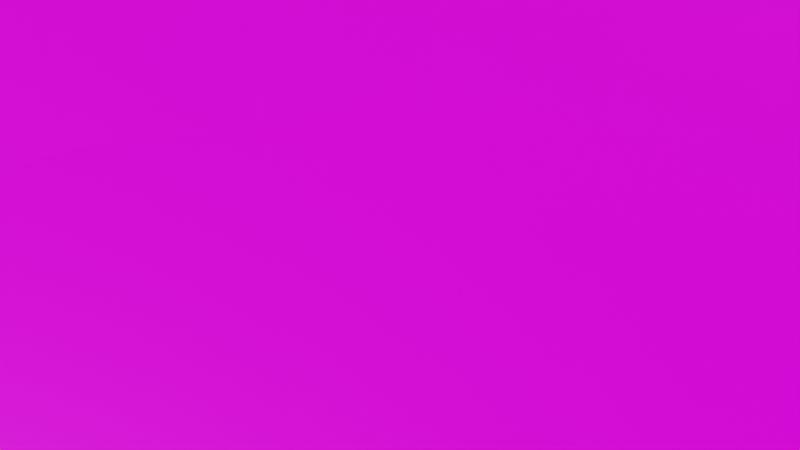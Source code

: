 # Source: BaybladeStadium2.blend  (saved by Blender 2.93.20; exported with 4.5.12 LTS)
import bpy
from mathutils import Matrix  # noqa: F401  (used for matrix-valued properties, if any)

bpy.ops.wm.read_factory_settings(use_empty=True)
scene = bpy.context.scene
scene.name = 'Scene'

# ---- collections
col_collection = bpy.data.collections.new('Collection'); scene.collection.children.link(col_collection)

# ---- images (referenced by path relative to the original .blend; pixels are not part of the script)
import os
ASSET_DIR = os.environ.get("B2B_ASSET_DIR", "")  # directory of the original .blend (textures are referenced by path, not embedded)
HERE = os.path.dirname(os.path.abspath(__file__))  # packed textures are extracted next to this script under _unpacked/

def load_image(name, relpath, width, height, colorspace="sRGB"):
    """Load a texture the original file referenced (path relative to the .blend, or extracted next to this script)."""
    p = next((c for c in (os.path.join(HERE, relpath), os.path.join(ASSET_DIR, relpath)) if relpath and os.path.exists(c)), "")
    if p:
        img = bpy.data.images.load(p, check_existing=True)
        img.name = name
    else:  # same state as the original file: an image datablock whose file is absent (Cycles renders it pink)
        img = bpy.data.images.new(name, width, height)
        img.source = "FILE"
        img.filepath = "//" + (relpath or name)
    img.colorspace_settings.name = colorspace
    return img
img_gwc_basic_steel_basecolor_jpg = load_image('GWC Basic Steel_BaseColor.jpg', 'GWC Basic Steel_BaseColor.jpg', 1024, 1024, 'sRGB')
img_gwc_basic_steel_metalness_jpg = load_image('GWC Basic Steel_Metalness.jpg', 'GWC Basic Steel_Metalness.jpg', 1024, 1024, 'Non-Color')
img_gwc_basic_steel_normal_jpg = load_image('GWC Basic Steel_Normal.jpg', 'GWC Basic Steel_Normal.jpg', 1024, 1024, 'Non-Color')
img_gwc_basic_steel_roughness_jpg = load_image('GWC Basic Steel_Roughness.jpg', 'GWC Basic Steel_Roughness.jpg', 1024, 1024, 'Non-Color')

# ---- materials (node trees are filled in below, after node groups)
mat_steel = bpy.data.materials.new('Steel')

# ---- material node trees
mat_steel.use_nodes = True; mat_steel.node_tree.nodes.clear()
_N = mat_steel.node_tree.nodes; _L = mat_steel.node_tree.links
n0 = _N.new('NodeFrame'); n0.name = 'Frame'; n0.location = (-1130, 432)
n0.label = 'GWC Basic Steel Shader'
n0.width = 1300
n0.label_size = 13
n1 = _N.new('NodeFrame'); n1.name = 'Frame.001'; n1.location = (400, -30)
n1.label = 'GWC Basic Steel Texture Set'
n1.width = 300
n1.label_size = 13
n2 = _N.new('ShaderNodeOutputMaterial'); n2.name = 'Material Output'; n2.location = (300, 300)
n3 = _N.new('ShaderNodeUVMap'); n3.name = 'UV Map'; n3.location = (30, -65)
n4 = _N.new('ShaderNodeMapping'); n4.name = 'Mapping'; n4.location = (230, -65)
n4.hide = True
n4.vector_type = 'TEXTURE'
n5 = _N.new('ShaderNodeNormalMap'); n5.name = 'Normal Map'; n5.location = (830, -65)
n6 = _N.new('ShaderNodeBsdfPrincipled'); n6.name = 'Principled BSDF'; n6.location = (1030, -65)
n6.distribution = 'GGX'
n6.subsurface_method = 'BURLEY'
n6.inputs[3].default_value = 1.45
n6.inputs[27].default_value = (0.0, 0.0, 0.0, 1.0)
n6.inputs[28].default_value = 1.0
n7 = _N.new('ShaderNodeValToRGB'); n7.name = 'ColorRamp'; n7.location = (672, -328)
n7.label = 'Roughness control'
n7.hide = True
while len(n7.color_ramp.elements) > 1: n7.color_ramp.elements.remove(n7.color_ramp.elements[-1])
n7.color_ramp.elements[0].position = 0.0; n7.color_ramp.elements[0].color = (0.0, 0.0, 0.0, 1.0)
_e = n7.color_ramp.elements.new(1.0); _e.color = (1.0, 1.0, 1.0, 1.0)
n8 = _N.new('ShaderNodeTexImage'); n8.name = 'Image Texture'; n8.location = (30, -35)
n8.label = 'BaseColor'
n8.hide = True
n8.image = img_gwc_basic_steel_basecolor_jpg
n8.projection_blend = 0.5
n9 = _N.new('ShaderNodeTexImage'); n9.name = 'Image Texture.001'; n9.location = (30, -71)
n9.label = 'Metalness'
n9.hide = True
n9.image = img_gwc_basic_steel_metalness_jpg
n9.projection_blend = 0.5
n10 = _N.new('ShaderNodeTexImage'); n10.name = 'Image Texture.002'; n10.location = (30, -107)
n10.label = 'Normal'
n10.hide = True
n10.image = img_gwc_basic_steel_normal_jpg
n10.projection_blend = 0.5
n11 = _N.new('ShaderNodeTexImage'); n11.name = 'Image Texture.003'; n11.location = (30, -143)
n11.label = 'Roughness'
n11.hide = True
n11.image = img_gwc_basic_steel_roughness_jpg
n11.projection_blend = 0.5
n1.parent = n0
n3.parent = n0
n4.parent = n0
n5.parent = n0
n6.parent = n0
n7.parent = n0
n8.parent = n1
n9.parent = n1
n10.parent = n1
n11.parent = n1
_L.new(n4.outputs[0], n8.inputs[0])
_L.new(n4.outputs[0], n9.inputs[0])
_L.new(n4.outputs[0], n10.inputs[0])
_L.new(n10.outputs[0], n5.inputs[1])
_L.new(n3.outputs[0], n4.inputs[0])
_L.new(n4.outputs[0], n11.inputs[0])
_L.new(n11.outputs[0], n7.inputs[0])
_L.new(n8.outputs[0], n6.inputs[0])
_L.new(n8.outputs[1], n6.inputs[4])
_L.new(n5.outputs[0], n6.inputs[5])
_L.new(n7.outputs[0], n6.inputs[2])
_L.new(n6.outputs[0], n2.inputs[0])
_L.new(n9.outputs[0], n6.inputs[1])
n2.is_active_output = True

# ---- world
world_world = bpy.data.worlds.new('World'); scene.world = world_world
world_world.use_nodes = True; world_world.node_tree.nodes.clear()
_N = world_world.node_tree.nodes; _L = world_world.node_tree.links
n0 = _N.new('ShaderNodeOutputWorld'); n0.name = 'World Output'; n0.location = (300, 300)
n1 = _N.new('ShaderNodeBackground'); n1.name = 'Background'; n1.location = (10, 300)
n1.inputs[0].default_value = (0.05088, 0.05088, 0.05088, 1.0)
_L.new(n1.outputs[0], n0.inputs[0])
n0.is_active_output = True
world_world.color = (0.05088, 0.05088, 0.05088)
world_world.use_sun_shadow = False
world_world.sun_shadow_jitter_overblur = 0.0

# ---- cameras
cam_camera_001 = bpy.data.cameras.new('Camera.001')

# ---- lights
light_point = bpy.data.lights.new('Point', 'POINT')
light_point.transmission_factor = 0.0
light_point.energy = 178.5
light_point.shadow_soft_size = 0.25
light_point.shadow_maximum_resolution = 0.006
light_point.use_absolute_resolution = True

# ---- meshes
me_sphere = bpy.data.meshes.new('Sphere')
me_sphere.from_pydata([(-2.881e-09, 1.003, 0.1951), (0.0, 0.8315, -0.5556), (0.0, 0.7071, -0.7071), (0.0, 0.5556, -0.8315), (0.1957, 0.984, 0.1951), (0.1951, 0.9808, -4.371e-08), (0.1913, 0.9619, -0.1951), (0.1802, 0.9061, -0.3827), (0.1622, 0.8155, -0.5556), (0.1379, 0.6935, -0.7071), (0.1084, 0.5449, -0.8315), (0.07466, 0.3753, -0.9239), (0.03806, 0.1913, -0.9808), (0.3839, 0.9269, 0.1951), (0.3827, 0.9239, -4.371e-08), (0.3753, 0.9061, -0.1951), (0.3536, 0.8536, -0.3827), (0.3182, 0.7682, -0.5556), (0.2706, 0.6533, -0.7071), (0.2126, 0.5133, -0.8315), (0.1464, 0.3536, -0.9239), (0.07466, 0.1802, -0.9808), (0.5574, 0.8342, 0.1951), (0.5556, 0.8315, -4.371e-08), (0.5449, 0.8155, -0.1951), (0.5133, 0.7682, -0.3827), (0.4619, 0.6913, -0.5556), (0.3928, 0.5879, -0.7071), (0.3087, 0.4619, -0.8315), (0.2126, 0.3182, -0.9239), (0.1084, 0.1622, -0.9808), (0.7094, 0.7094, 0.1951), (0.7071, 0.7071, -4.371e-08), (0.6935, 0.6935, -0.1951), (0.6533, 0.6533, -0.3827), (0.5879, 0.5879, -0.5556), (0.5, 0.5, -0.7071), (0.3928, 0.3928, -0.8315), (0.2706, 0.2706, -0.9239), (0.1379, 0.1379, -0.9808), (0.8342, 0.5574, 0.1951), (0.8315, 0.5556, -4.371e-08), (0.8155, 0.5449, -0.1951), (0.7682, 0.5133, -0.3827), (0.6913, 0.4619, -0.5556), (0.5879, 0.3928, -0.7071), (0.4619, 0.3087, -0.8315), (0.3182, 0.2126, -0.9239), (0.1622, 0.1084, -0.9808), (0.9269, 0.3839, 0.1951), (0.9239, 0.3827, -4.371e-08), (0.9061, 0.3753, -0.1951), (0.8536, 0.3536, -0.3827), (0.7682, 0.3182, -0.5556), (0.6533, 0.2706, -0.7071), (0.5133, 0.2126, -0.8315), (0.3536, 0.1464, -0.9239), (0.1802, 0.07466, -0.9808), (0.984, 0.1957, 0.1951), (0.9808, 0.1951, -4.371e-08), (0.9619, 0.1913, -0.1951), (0.9061, 0.1802, -0.3827), (0.8155, 0.1622, -0.5556), (0.6935, 0.1379, -0.7071), (0.5449, 0.1084, -0.8315), (0.3753, 0.07466, -0.9239), (0.1913, 0.03806, -0.9808), (1.003, -9.352e-08, 0.1951), (1.0, -1.656e-07, -4.371e-08), (0.9808, -9.109e-08, -0.1951), (0.9239, -1.507e-07, -0.3827), (0.8315, -1.06e-07, -0.5556), (0.7071, -4.638e-08, -0.7071), (0.5556, -1.134e-07, -0.8315), (0.3827, -9.854e-08, -0.9239), (0.1951, -7.619e-08, -0.9808), (0.984, -0.1957, 0.1951), (0.9808, -0.1951, -4.371e-08), (0.9619, -0.1913, -0.1951), (0.9061, -0.1802, -0.3827), (0.8155, -0.1622, -0.5556), (0.6935, -0.1379, -0.7071), (0.5449, -0.1084, -0.8315), (0.3753, -0.07466, -0.9239), (0.1913, -0.03806, -0.9808), (0.9269, -0.3839, 0.1951), (0.9239, -0.3827, -4.371e-08), (0.9061, -0.3753, -0.1951), (0.8536, -0.3536, -0.3827), (0.7682, -0.3182, -0.5556), (0.6533, -0.2706, -0.7071), (0.5133, -0.2126, -0.8315), (0.3536, -0.1464, -0.9239), (0.1802, -0.07466, -0.9808), (0.8342, -0.5574, 0.1951), (0.8315, -0.5556, -4.371e-08), (0.8155, -0.5449, -0.1951), (0.7682, -0.5133, -0.3827), (0.6913, -0.4619, -0.5556), (0.5879, -0.3928, -0.7071), (0.4619, -0.3087, -0.8315), (0.3182, -0.2126, -0.9239), (0.1622, -0.1084, -0.9808), (0.7094, -0.7094, 0.1951), (0.7071, -0.7071, -4.371e-08), (0.6935, -0.6935, -0.1951), (0.6533, -0.6533, -0.3827), (0.5879, -0.5879, -0.5556), (0.5, -0.5, -0.7071), (0.3928, -0.3928, -0.8315), (0.2706, -0.2706, -0.9239), (0.1379, -0.1379, -0.9808), (0.5574, -0.8342, 0.1951), (0.5556, -0.8315, -4.371e-08), (0.5449, -0.8155, -0.1951), (0.5133, -0.7682, -0.3827), (0.4619, -0.6913, -0.5556), (0.3928, -0.5879, -0.7071), (0.3087, -0.4619, -0.8315), (0.2126, -0.3182, -0.9239), (0.1084, -0.1622, -0.9808), (0.3839, -0.9269, 0.1951), (0.3827, -0.9239, -4.371e-08), (0.3753, -0.9061, -0.1951), (0.3536, -0.8536, -0.3827), (0.3182, -0.7682, -0.5556), (0.2706, -0.6533, -0.7071), (0.2126, -0.5133, -0.8315), (0.1464, -0.3536, -0.9239), (0.07466, -0.1802, -0.9808), (0.1957, -0.984, 0.1951), (0.1951, -0.9808, -4.371e-08), (0.1913, -0.9619, -0.1951), (0.1802, -0.9061, -0.3827), (0.1622, -0.8155, -0.5556), (0.1379, -0.6935, -0.7071), (0.1084, -0.5449, -0.8315), (0.07466, -0.3753, -0.9239), (0.03806, -0.1913, -0.9808), (-7.689e-08, -1.003, 0.1951), (-2.661e-07, -1.0, -4.371e-08), (-7.235e-08, -0.9808, -0.1951), (-1.171e-07, -0.9239, -0.3827), (-4.255e-08, -0.8315, -0.5556), (4.686e-08, -0.7071, -0.7071), (-6.49e-08, -0.5556, -0.8315), (2.154e-09, -0.3827, -0.9239), (-1.571e-09, -0.1951, -0.9808), (-0.1957, -0.984, 0.1951), (-0.1951, -0.9808, -4.371e-08), (-0.1913, -0.9619, -0.1951), (-0.1802, -0.9061, -0.3827), (-0.1622, -0.8155, -0.5556), (-0.1379, -0.6935, -0.7071), (-0.1084, -0.5449, -0.8315), (-0.07466, -0.3753, -0.9239), (-0.03806, -0.1913, -0.9808), (-0.3839, -0.9269, 0.1951), (-0.3827, -0.9239, -4.371e-08), (-0.3753, -0.9061, -0.1951), (-0.3536, -0.8536, -0.3827), (-0.3182, -0.7682, -0.5556), (-0.2706, -0.6533, -0.7071), (-0.2126, -0.5133, -0.8315), (-0.1464, -0.3536, -0.9239), (-0.07466, -0.1802, -0.9808), (-0.5574, -0.8342, 0.1951), (-0.5556, -0.8315, -4.371e-08), (-0.5449, -0.8155, -0.1951), (-0.5133, -0.7682, -0.3827), (-0.4619, -0.6913, -0.5556), (-0.3928, -0.5879, -0.7071), (-0.3087, -0.4619, -0.8315), (-0.2126, -0.3182, -0.9239), (-0.1084, -0.1622, -0.9808), (-0.7094, -0.7094, 0.1951), (-0.7071, -0.7071, -4.371e-08), (-0.6935, -0.6935, -0.1951), (-0.6533, -0.6533, -0.3827), (-0.5879, -0.5879, -0.5556), (-0.5, -0.5, -0.7071), (-0.3928, -0.3928, -0.8315), (-0.2706, -0.2706, -0.9239), (-0.1379, -0.1379, -0.9808), (-0.8342, -0.5574, 0.1951), (-0.8315, -0.5556, -4.371e-08), (-0.8155, -0.5449, -0.1951), (-0.7682, -0.5133, -0.3827), (-0.6913, -0.4619, -0.5556), (-0.5879, -0.3928, -0.7071), (-0.4619, -0.3087, -0.8315), (-0.3182, -0.2126, -0.9239), (-0.1622, -0.1084, -0.9808), (-0.9269, -0.3839, 0.1951), (-0.9239, -0.3827, -4.371e-08), (-0.9061, -0.3753, -0.1951), (-0.8536, -0.3536, -0.3827), (-0.7682, -0.3182, -0.5556), (-0.6533, -0.2706, -0.7071), (-0.5133, -0.2126, -0.8315), (-0.3536, -0.1464, -0.9239), (-0.1802, -0.07466, -0.9808), (-0.984, -0.1957, 0.1951), (-0.9808, -0.1951, -4.371e-08), (-0.9619, -0.1913, -0.1951), (-0.9061, -0.1802, -0.3827), (-0.8155, -0.1622, -0.5556), (-0.6935, -0.1379, -0.7071), (-0.5449, -0.1084, -0.8315), (-0.3753, -0.07466, -0.9239), (-0.1913, -0.03806, -0.9808), (-1.003, 7.415e-08, 0.1951), (-1.0, 3.858e-07, -4.371e-08), (-0.9808, 7.283e-08, -0.1951), (-0.9239, 1.175e-07, -0.3827), (-0.8315, -3.148e-08, -0.5556), (-0.7071, -9.109e-08, -0.7071), (-0.5556, 5.771e-09, -0.8315), (-0.3827, -6.128e-08, -0.9239), (-0.1951, -6.874e-08, -0.9808), (-0.984, 0.1957, 0.1951), (-0.9808, 0.1951, -4.371e-08), (-0.9619, 0.1913, -0.1951), (-0.9061, 0.1802, -0.3827), (-0.8155, 0.1622, -0.5556), (-0.6935, 0.1379, -0.7071), (-0.5449, 0.1084, -0.8315), (-0.3753, 0.07466, -0.9239), (-0.1913, 0.03806, -0.9808), (-0.9269, 0.3839, 0.1951), (-0.9239, 0.3827, -4.371e-08), (-0.9061, 0.3753, -0.1951), (-0.8536, 0.3536, -0.3827), (-0.7682, 0.3182, -0.5556), (-0.6533, 0.2706, -0.7071), (-0.5133, 0.2126, -0.8315), (-0.3536, 0.1464, -0.9239), (-0.1802, 0.07466, -0.9808), (-0.8342, 0.5574, 0.1951), (-0.8315, 0.5556, -4.371e-08), (-0.8155, 0.5449, -0.1951), (-0.7682, 0.5133, -0.3827), (-0.6913, 0.4619, -0.5556), (-0.5879, 0.3928, -0.7071), (-0.4619, 0.3087, -0.8315), (-0.3182, 0.2126, -0.9239), (-0.1622, 0.1084, -0.9808), (-0.7094, 0.7094, 0.1951), (-0.7071, 0.7071, -4.371e-08), (-0.6935, 0.6935, -0.1951), (-0.6533, 0.6533, -0.3827), (-0.5879, 0.5879, -0.5556), (-0.5, 0.5, -0.7071), (-0.3928, 0.3928, -0.8315), (-0.2706, 0.2706, -0.9239), (-0.1379, 0.1379, -0.9808), (-0.5574, 0.8342, 0.1951), (-0.5556, 0.8315, -4.371e-08), (-0.5449, 0.8155, -0.1951), (-0.5133, 0.7682, -0.3827), (-0.4619, 0.6913, -0.5556), (-0.3928, 0.5879, -0.7071), (-0.3087, 0.4619, -0.8315), (-0.2126, 0.3182, -0.9239), (-0.1084, 0.1622, -0.9808), (-0.3839, 0.9269, 0.1951), (-0.3827, 0.9239, -4.371e-08), (-0.3753, 0.9061, -0.1951), (-0.3536, 0.8536, -0.3827), (-0.3182, 0.7682, -0.5556), (-0.2706, 0.6533, -0.7071), (-0.2126, 0.5133, -0.8315), (-0.1464, 0.3536, -0.9239), (-0.07466, 0.1802, -0.9808), (-0.1957, 0.984, 0.1951), (-0.1951, 0.9808, -4.371e-08), (-0.1913, 0.9619, -0.1951), (-0.1802, 0.9061, -0.3827), (-0.1622, 0.8155, -0.5556), (-0.1379, 0.6935, -0.7071), (-0.1084, 0.5449, -0.8315), (-0.07466, 0.3753, -0.9239), (-0.03806, 0.1913, -0.9808), (5.386e-07, 1.0, -4.371e-08), (2.257e-07, 0.9808, -0.1951), (1.959e-07, 0.9239, -0.3827), (6.921e-08, 0.3827, -0.9239), (2.823e-08, 0.1951, -0.9808), (0.0, -8.742e-08, -1.0), (-2.881e-09, 1.003, 0.1951), (0.1957, 0.984, 0.1951), (0.3839, 0.9269, 0.1951), (0.5574, 0.8342, 0.1951), (0.7094, 0.7094, 0.1951), (0.8342, 0.5574, 0.1951), (0.9269, 0.3839, 0.1951), (0.984, 0.1957, 0.1951), (1.003, -9.352e-08, 0.1951), (0.984, -0.1957, 0.1951), (0.9269, -0.3839, 0.1951), (0.8342, -0.5574, 0.1951), (0.7094, -0.7094, 0.1951), (0.5574, -0.8342, 0.1951), (0.3839, -0.9269, 0.1951), (0.1957, -0.984, 0.1951), (-7.689e-08, -1.003, 0.1951), (-0.1957, -0.984, 0.1951), (-0.3839, -0.9269, 0.1951), (-0.5574, -0.8342, 0.1951), (-0.7094, -0.7094, 0.1951), (-0.8342, -0.5574, 0.1951), (-0.9269, -0.3839, 0.1951), (-0.984, -0.1957, 0.1951), (-1.003, 7.415e-08, 0.1951), (-0.984, 0.1957, 0.1951), (-0.9269, 0.3839, 0.1951), (-0.8342, 0.5574, 0.1951), (-0.7094, 0.7094, 0.1951), (-0.5574, 0.8342, 0.1951), (-0.3839, 0.9269, 0.1951), (-0.1957, 0.984, 0.1951), (-3.925e-08, 1.451, 0.1951), (0.283, 1.423, 0.1951), (0.5551, 1.34, 0.1951), (0.8059, 1.206, 0.1951), (1.026, 1.026, 0.1951), (1.206, 0.8059, 0.1951), (1.34, 0.5551, 0.1951), (1.423, 0.283, 0.1951), (1.451, -1.311e-07, 0.1951), (1.423, -0.283, 0.1951), (1.34, -0.5551, 0.1951), (1.206, -0.8059, 0.1951), (1.026, -1.026, 0.1951), (0.8059, -1.206, 0.1951), (0.5551, -1.34, 0.1951), (0.283, -1.423, 0.1951), (-1.463e-07, -1.451, 0.1951), (-0.283, -1.423, 0.1951), (-0.5551, -1.34, 0.1951), (-0.8059, -1.206, 0.1951), (-1.026, -1.026, 0.1951), (-1.206, -0.8059, 0.1951), (-1.34, -0.5551, 0.1951), (-1.423, -0.283, 0.1951), (-1.451, 1.114e-07, 0.1951), (-1.423, 0.283, 0.1951), (-1.34, 0.5551, 0.1951), (-1.206, 0.8059, 0.1951), (-1.026, 1.026, 0.1951), (-0.8059, 1.206, 0.1951), (-0.5551, 1.34, 0.1951), (-0.283, 1.423, 0.1951), (-0.9322, -0.9322, 0.1951), (-0.7324, -1.096, 0.1951), (1.293, 0.2572, 0.1951), (1.218, 0.5045, 0.1951), (-1.096, -0.7324, 0.1951), (1.318, -1.2e-07, 0.1951), (-1.218, -0.5045, 0.1951), (1.293, -0.2572, 0.1951), (-1.293, -0.2572, 0.1951), (1.218, -0.5045, 0.1951), (-1.318, 1.004e-07, 0.1951), (1.096, -0.7324, 0.1951), (-1.293, 0.2572, 0.1951), (0.9322, -0.9322, 0.1951), (-1.218, 0.5045, 0.1951), (0.7324, -1.096, 0.1951), (-1.096, 0.7324, 0.1951), (0.5045, -1.218, 0.1951), (0.2572, 1.293, 0.1951), (-2.85e-08, 1.318, 0.1951), (-0.9322, 0.9322, 0.1951), (0.2572, -1.293, 0.1951), (0.5045, 1.218, 0.1951), (-0.7324, 1.096, 0.1951), (-1.257e-07, -1.318, 0.1951), (0.7324, 1.096, 0.1951), (-0.5045, 1.218, 0.1951), (-0.2572, -1.293, 0.1951), (0.9322, 0.9322, 0.1951), (-0.2572, 1.293, 0.1951), (-0.5045, -1.218, 0.1951), (1.096, 0.7324, 0.1951), (-0.8216, -0.8216, 0.1951), (1.14, 0.2267, 0.1951), (-0.9662, -0.6456, 0.1951), (1.162, -1.068e-07, 0.1951), (-1.074, -0.4447, 0.1951), (1.14, -0.2267, 0.1951), (-1.14, -0.2267, 0.1951), (1.074, -0.4447, 0.1951), (-1.162, 8.736e-08, 0.1951), (0.9662, -0.6456, 0.1951), (-1.14, 0.2267, 0.1951), (0.8216, -0.8216, 0.1951), (-1.074, 0.4447, 0.1951), (0.6456, -0.9662, 0.1951), (-0.9662, 0.6456, 0.1951), (0.4447, -1.074, 0.1951), (0.2267, 1.14, 0.1951), (-0.8216, 0.8216, 0.1951), (0.2267, -1.14, 0.1951), (0.4447, 1.074, 0.1951), (-0.6456, 0.9662, 0.1951), (-1.015e-07, -1.162, 0.1951), (0.6456, 0.9662, 0.1951), (-0.4447, 1.074, 0.1951), (-0.2267, -1.14, 0.1951), (0.8216, 0.8216, 0.1951), (-0.2267, 1.14, 0.1951), (-0.4447, -1.074, 0.1951), (0.9662, 0.6456, 0.1951), (-0.6456, -0.9662, 0.1951), (1.074, 0.4447, 0.1951), (-1.579e-08, 1.162, 0.1951), (-3.925e-08, 1.451, -1.496), (0.283, 1.423, -1.496), (0.5551, 1.34, -1.496), (0.8059, 1.206, -1.496), (1.026, 1.026, -1.496), (1.206, 0.8059, -1.496), (1.34, 0.5551, -1.496), (1.423, 0.283, -1.496), (1.451, -1.311e-07, -1.496), (1.423, -0.283, -1.496), (1.34, -0.5551, -1.496), (1.206, -0.8059, -1.496), (1.026, -1.026, -1.496), (0.8059, -1.206, -1.496), (0.5551, -1.34, -1.496), (0.283, -1.423, -1.496), (-1.463e-07, -1.451, -1.496), (-0.283, -1.423, -1.496), (-0.5551, -1.34, -1.496), (-0.8059, -1.206, -1.496), (-1.026, -1.026, -1.496), (-1.206, -0.8059, -1.496), (-1.34, -0.5551, -1.496), (-1.423, -0.283, -1.496), (-1.451, 1.114e-07, -1.496), (-1.423, 0.283, -1.496), (-1.34, 0.5551, -1.496), (-1.206, 0.8059, -1.496), (-1.026, 1.026, -1.496), (-0.8059, 1.206, -1.496), (-0.5551, 1.34, -1.496), (-0.283, 1.423, -1.496), (1.554e-07, -0.02022, -1.496), (-0.003945, -0.01983, -1.496), (-0.007738, -0.01868, -1.496), (-0.01123, -0.01681, -1.496), (-0.0143, -0.0143, -1.496), (-0.01681, -0.01123, -1.496), (-0.01868, -0.007739, -1.496), (-0.01983, -0.003945, -1.496), (-0.02022, 5.849e-08, -1.496), (-0.01983, 0.003945, -1.496), (-0.01868, 0.007739, -1.496), (-0.01681, 0.01123, -1.496), (-0.0143, 0.0143, -1.496), (-0.01123, 0.01681, -1.496), (-0.007738, 0.01868, -1.496), (-0.003945, 0.01983, -1.496), (1.569e-07, 0.02022, -1.496), (0.003945, 0.01983, -1.496), (0.007739, 0.01868, -1.496), (0.01123, 0.01681, -1.496), (0.0143, 0.0143, -1.496), (0.01681, 0.01123, -1.496), (0.01868, 0.007739, -1.496), (0.01983, 0.003945, -1.496), (0.02022, 5.511e-08, -1.496), (0.01983, -0.003945, -1.496), (0.01868, -0.007739, -1.496), (0.01681, -0.01123, -1.496), (0.0143, -0.0143, -1.496), (0.01123, -0.01681, -1.496), (0.007739, -0.01868, -1.496), (0.003945, -0.01983, -1.496)], [], [(284, 6, 5, 283), (285, 7, 6, 284), (1, 8, 7, 285), (2, 9, 8, 1), (3, 10, 9, 2), (286, 11, 10, 3), (287, 12, 11, 286), (283, 5, 4, 0), (288, 12, 287), (12, 21, 20, 11), (5, 14, 13, 4), (288, 21, 12), (6, 15, 14, 5), (7, 16, 15, 6), (8, 17, 16, 7), (9, 18, 17, 8), (10, 19, 18, 9), (11, 20, 19, 10), (18, 27, 26, 17), (19, 28, 27, 18), (20, 29, 28, 19), (21, 30, 29, 20), (14, 23, 22, 13), (288, 30, 21), (15, 24, 23, 14), (16, 25, 24, 15), (17, 26, 25, 16), (288, 39, 30), (24, 33, 32, 23), (25, 34, 33, 24), (26, 35, 34, 25), (27, 36, 35, 26), (28, 37, 36, 27), (29, 38, 37, 28), (30, 39, 38, 29), (23, 32, 31, 22), (37, 46, 45, 36), (38, 47, 46, 37), (39, 48, 47, 38), (32, 41, 40, 31), (288, 48, 39), (33, 42, 41, 32), (34, 43, 42, 33), (35, 44, 43, 34), (36, 45, 44, 35), (42, 51, 50, 41), (43, 52, 51, 42), (44, 53, 52, 43), (45, 54, 53, 44), (46, 55, 54, 45), (47, 56, 55, 46), (48, 57, 56, 47), (41, 50, 49, 40), (288, 57, 48), (55, 64, 63, 54), (56, 65, 64, 55), (57, 66, 65, 56), (50, 59, 58, 49), (288, 66, 57), (51, 60, 59, 50), (52, 61, 60, 51), (53, 62, 61, 52), (54, 63, 62, 53), (61, 70, 69, 60), (62, 71, 70, 61), (63, 72, 71, 62), (64, 73, 72, 63), (65, 74, 73, 64), (66, 75, 74, 65), (59, 68, 67, 58), (288, 75, 66), (60, 69, 68, 59), (74, 83, 82, 73), (75, 84, 83, 74), (68, 77, 76, 67), (288, 84, 75), (69, 78, 77, 68), (70, 79, 78, 69), (71, 80, 79, 70), (72, 81, 80, 71), (73, 82, 81, 72), (79, 88, 87, 78), (80, 89, 88, 79), (81, 90, 89, 80), (82, 91, 90, 81), (83, 92, 91, 82), (84, 93, 92, 83), (77, 86, 85, 76), (288, 93, 84), (78, 87, 86, 77), (92, 101, 100, 91), (93, 102, 101, 92), (86, 95, 94, 85), (288, 102, 93), (87, 96, 95, 86), (88, 97, 96, 87), (89, 98, 97, 88), (90, 99, 98, 89), (91, 100, 99, 90), (98, 107, 106, 97), (99, 108, 107, 98), (100, 109, 108, 99), (101, 110, 109, 100), (102, 111, 110, 101), (95, 104, 103, 94), (288, 111, 102), (96, 105, 104, 95), (97, 106, 105, 96), (111, 120, 119, 110), (104, 113, 112, 103), (288, 120, 111), (105, 114, 113, 104), (106, 115, 114, 105), (107, 116, 115, 106), (108, 117, 116, 107), (109, 118, 117, 108), (110, 119, 118, 109), (117, 126, 125, 116), (118, 127, 126, 117), (119, 128, 127, 118), (120, 129, 128, 119), (113, 122, 121, 112), (288, 129, 120), (114, 123, 122, 113), (115, 124, 123, 114), (116, 125, 124, 115), (122, 131, 130, 121), (288, 138, 129), (123, 132, 131, 122), (124, 133, 132, 123), (125, 134, 133, 124), (126, 135, 134, 125), (127, 136, 135, 126), (128, 137, 136, 127), (129, 138, 137, 128), (135, 144, 143, 134), (136, 145, 144, 135), (137, 146, 145, 136), (138, 147, 146, 137), (131, 140, 139, 130), (288, 147, 138), (132, 141, 140, 131), (133, 142, 141, 132), (134, 143, 142, 133), (288, 156, 147), (141, 150, 149, 140), (142, 151, 150, 141), (143, 152, 151, 142), (144, 153, 152, 143), (145, 154, 153, 144), (146, 155, 154, 145), (147, 156, 155, 146), (140, 149, 148, 139), (154, 163, 162, 153), (155, 164, 163, 154), (156, 165, 164, 155), (149, 158, 157, 148), (288, 165, 156), (150, 159, 158, 149), (151, 160, 159, 150), (152, 161, 160, 151), (153, 162, 161, 152), (159, 168, 167, 158), (160, 169, 168, 159), (161, 170, 169, 160), (162, 171, 170, 161), (163, 172, 171, 162), (164, 173, 172, 163), (165, 174, 173, 164), (158, 167, 166, 157), (288, 174, 165), (172, 181, 180, 171), (173, 182, 181, 172), (174, 183, 182, 173), (167, 176, 175, 166), (288, 183, 174), (168, 177, 176, 167), (169, 178, 177, 168), (170, 179, 178, 169), (171, 180, 179, 170), (178, 187, 186, 177), (179, 188, 187, 178), (180, 189, 188, 179), (181, 190, 189, 180), (182, 191, 190, 181), (183, 192, 191, 182), (176, 185, 184, 175), (288, 192, 183), (177, 186, 185, 176), (191, 200, 199, 190), (192, 201, 200, 191), (185, 194, 193, 184), (288, 201, 192), (186, 195, 194, 185), (187, 196, 195, 186), (188, 197, 196, 187), (189, 198, 197, 188), (190, 199, 198, 189), (197, 206, 205, 196), (198, 207, 206, 197), (199, 208, 207, 198), (200, 209, 208, 199), (201, 210, 209, 200), (194, 203, 202, 193), (288, 210, 201), (195, 204, 203, 194), (196, 205, 204, 195), (210, 219, 218, 209), (203, 212, 211, 202), (288, 219, 210), (204, 213, 212, 203), (205, 214, 213, 204), (206, 215, 214, 205), (207, 216, 215, 206), (208, 217, 216, 207), (209, 218, 217, 208), (215, 224, 223, 214), (216, 225, 224, 215), (217, 226, 225, 216), (218, 227, 226, 217), (219, 228, 227, 218), (212, 221, 220, 211), (288, 228, 219), (213, 222, 221, 212), (214, 223, 222, 213), (228, 237, 236, 227), (221, 230, 229, 220), (288, 237, 228), (222, 231, 230, 221), (223, 232, 231, 222), (224, 233, 232, 223), (225, 234, 233, 224), (226, 235, 234, 225), (227, 236, 235, 226), (234, 243, 242, 233), (235, 244, 243, 234), (236, 245, 244, 235), (237, 246, 245, 236), (230, 239, 238, 229), (288, 246, 237), (231, 240, 239, 230), (232, 241, 240, 231), (233, 242, 241, 232), (239, 248, 247, 238), (288, 255, 246), (240, 249, 248, 239), (241, 250, 249, 240), (242, 251, 250, 241), (243, 252, 251, 242), (244, 253, 252, 243), (245, 254, 253, 244), (246, 255, 254, 245), (252, 261, 260, 251), (253, 262, 261, 252), (254, 263, 262, 253), (255, 264, 263, 254), (248, 257, 256, 247), (288, 264, 255), (249, 258, 257, 248), (250, 259, 258, 249), (251, 260, 259, 250), (288, 273, 264), (258, 267, 266, 257), (259, 268, 267, 258), (260, 269, 268, 259), (261, 270, 269, 260), (262, 271, 270, 261), (263, 272, 271, 262), (264, 273, 272, 263), (257, 266, 265, 256), (271, 280, 279, 270), (272, 281, 280, 271), (273, 282, 281, 272), (266, 275, 274, 265), (288, 282, 273), (267, 276, 275, 266), (268, 277, 276, 267), (269, 278, 277, 268), (270, 279, 278, 269), (277, 285, 284, 276), (278, 1, 285, 277), (279, 2, 1, 278), (280, 3, 2, 279), (281, 286, 3, 280), (282, 287, 286, 281), (275, 283, 0, 274), (288, 287, 282), (276, 284, 283, 275), (211, 313, 312, 202), (274, 320, 319, 265), (202, 312, 311, 193), (238, 316, 315, 229), (76, 298, 297, 67), (40, 294, 293, 31), (247, 317, 316, 238), (175, 309, 308, 166), (139, 305, 304, 130), (103, 301, 300, 94), (67, 297, 296, 58), (166, 308, 307, 157), (265, 319, 318, 256), (31, 293, 292, 22), (112, 302, 301, 103), (13, 291, 290, 4), (0, 289, 320, 274), (4, 290, 289, 0), (193, 311, 310, 184), (157, 307, 306, 148), (121, 303, 302, 112), (256, 318, 317, 247), (220, 314, 313, 211), (184, 310, 309, 175), (94, 300, 299, 85), (58, 296, 295, 49), (22, 292, 291, 13), (130, 304, 303, 121), (85, 299, 298, 76), (49, 295, 294, 40), (148, 306, 305, 139), (229, 315, 314, 220), (353, 341, 340, 354), (355, 328, 327, 356), (357, 342, 341, 353), (358, 329, 328, 355), (359, 343, 342, 357), (360, 330, 329, 358), (361, 344, 343, 359), (362, 331, 330, 360), (363, 345, 344, 361), (364, 332, 331, 362), (365, 346, 345, 363), (366, 333, 332, 364), (367, 347, 346, 365), (368, 334, 333, 366), (369, 348, 347, 367), (370, 335, 334, 368), (371, 322, 321, 372), (373, 349, 348, 369), (374, 336, 335, 370), (375, 323, 322, 371), (376, 350, 349, 373), (377, 337, 336, 374), (378, 324, 323, 375), (379, 351, 350, 376), (380, 338, 337, 377), (381, 325, 324, 378), (382, 352, 351, 379), (383, 339, 338, 380), (384, 326, 325, 381), (372, 321, 352, 382), (354, 340, 339, 383), (356, 327, 326, 384), (415, 356, 384, 413), (414, 354, 383, 412), (416, 372, 382, 411), (413, 384, 381, 410), (412, 383, 380, 409), (411, 382, 379, 408), (410, 381, 378, 407), (409, 380, 377, 406), (408, 379, 376, 405), (407, 378, 375, 404), (406, 377, 374, 403), (405, 376, 373, 402), (404, 375, 371, 401), (403, 374, 370, 400), (402, 373, 369, 399), (401, 371, 372, 416), (400, 370, 368, 398), (399, 369, 367, 397), (398, 368, 366, 396), (397, 367, 365, 395), (396, 366, 364, 394), (395, 365, 363, 393), (394, 364, 362, 392), (393, 363, 361, 391), (392, 362, 360, 390), (391, 361, 359, 389), (390, 360, 358, 388), (389, 359, 357, 387), (388, 358, 355, 386), (387, 357, 353, 385), (386, 355, 356, 415), (385, 353, 354, 414), (309, 385, 414, 308), (296, 386, 415, 295), (310, 387, 385, 309), (297, 388, 386, 296), (311, 389, 387, 310), (298, 390, 388, 297), (312, 391, 389, 311), (299, 392, 390, 298), (313, 393, 391, 312), (300, 394, 392, 299), (314, 395, 393, 313), (301, 396, 394, 300), (315, 397, 395, 314), (302, 398, 396, 301), (316, 399, 397, 315), (303, 400, 398, 302), (290, 401, 416, 289), (317, 402, 399, 316), (304, 403, 400, 303), (291, 404, 401, 290), (318, 405, 402, 317), (305, 406, 403, 304), (292, 407, 404, 291), (319, 408, 405, 318), (306, 409, 406, 305), (293, 410, 407, 292), (320, 411, 408, 319), (307, 412, 409, 306), (294, 413, 410, 293), (289, 416, 411, 320), (308, 414, 412, 307), (295, 415, 413, 294), (344, 440, 439, 343), (331, 427, 426, 330), (345, 441, 440, 344), (332, 428, 427, 331), (346, 442, 441, 345), (333, 429, 428, 332), (347, 443, 442, 346), (334, 430, 429, 333), (348, 444, 443, 347), (335, 431, 430, 334), (322, 418, 417, 321), (349, 445, 444, 348), (336, 432, 431, 335), (323, 419, 418, 322), (350, 446, 445, 349), (337, 433, 432, 336), (324, 420, 419, 323), (351, 447, 446, 350), (338, 434, 433, 337), (325, 421, 420, 324), (352, 448, 447, 351), (339, 435, 434, 338), (326, 422, 421, 325), (321, 417, 448, 352), (340, 436, 435, 339), (327, 423, 422, 326), (341, 437, 436, 340), (328, 424, 423, 327), (342, 438, 437, 341), (329, 425, 424, 328), (343, 439, 438, 342), (330, 426, 425, 329), (434, 466, 465, 433), (421, 453, 452, 420), (448, 480, 479, 447), (435, 467, 466, 434), (422, 454, 453, 421), (417, 449, 480, 448), (436, 468, 467, 435), (423, 455, 454, 422), (437, 469, 468, 436), (424, 456, 455, 423), (438, 470, 469, 437), (425, 457, 456, 424), (439, 471, 470, 438), (426, 458, 457, 425), (440, 472, 471, 439), (427, 459, 458, 426), (441, 473, 472, 440), (428, 460, 459, 427), (442, 474, 473, 441), (429, 461, 460, 428), (443, 475, 474, 442), (430, 462, 461, 429), (444, 476, 475, 443), (431, 463, 462, 430), (418, 450, 449, 417), (445, 477, 476, 444), (432, 464, 463, 431), (419, 451, 450, 418), (446, 478, 477, 445), (433, 465, 464, 432), (420, 452, 451, 419), (447, 479, 478, 446)])
_uv = me_sphere.uv_layers.new(name='UVMap')
_uv.uv.foreach_set('vector', [0.75, 0.4375, 0.7188, 0.4375, 0.7188, 0.5, 0.75, 0.5, 0.75, 0.375, 0.7188, 0.375, 0.7188, 0.4375, 0.75, 0.4375, 0.75, 0.3125, 0.7188, 0.3125, 0.7188, 0.375, 0.75, 0.375, 0.75, 0.25, 0.7188, 0.25, 0.7188, 0.3125, 0.75, 0.3125, 0.75, 0.1875, 0.7188, 0.1875, 0.7188, 0.25, 0.75, 0.25, 0.75, 0.125, 0.7188, 0.125, 0.7188, 0.1875, 0.75, 0.1875, 0.75, 0.0625, 0.7188, 0.0625, 0.7188, 0.125, 0.75, 0.125, 0.75, 0.5, 0.7188, 0.5, 0.7188, 0.5625, 0.75, 0.5625, 0.7344, 0.0, 0.7188, 0.0625, 0.75, 0.0625, 0.7188, 0.0625, 0.6875, 0.0625, 0.6875, 0.125, 0.7188, 0.125, 0.7188, 0.5, 0.6875, 0.5, 0.6875, 0.5625, 0.7188, 0.5625, 0.7031, 0.0, 0.6875, 0.0625, 0.7188, 0.0625, 0.7188, 0.4375, 0.6875, 0.4375, 0.6875, 0.5, 0.7188, 0.5, 0.7188, 0.375, 0.6875, 0.375, 0.6875, 0.4375, 0.7188, 0.4375, 0.7188, 0.3125, 0.6875, 0.3125, 0.6875, 0.375, 0.7188, 0.375, 0.7188, 0.25, 0.6875, 0.25, 0.6875, 0.3125, 0.7188, 0.3125, 0.7188, 0.1875, 0.6875, 0.1875, 0.6875, 0.25, 0.7188, 0.25, 0.7188, 0.125, 0.6875, 0.125, 0.6875, 0.1875, 0.7188, 0.1875, 0.6875, 0.25, 0.6562, 0.25, 0.6562, 0.3125, 0.6875, 0.3125, 0.6875, 0.1875, 0.6562, 0.1875, 0.6562, 0.25, 0.6875, 0.25, 0.6875, 0.125, 0.6562, 0.125, 0.6562, 0.1875, 0.6875, 0.1875, 0.6875, 0.0625, 0.6562, 0.0625, 0.6562, 0.125, 0.6875, 0.125, 0.6875, 0.5, 0.6562, 0.5, 0.6562, 0.5625, 0.6875, 0.5625, 0.6719, 0.0, 0.6562, 0.0625, 0.6875, 0.0625, 0.6875, 0.4375, 0.6562, 0.4375, 0.6562, 0.5, 0.6875, 0.5, 0.6875, 0.375, 0.6562, 0.375, 0.6562, 0.4375, 0.6875, 0.4375, 0.6875, 0.3125, 0.6562, 0.3125, 0.6562, 0.375, 0.6875, 0.375, 0.6406, 0.0, 0.625, 0.0625, 0.6562, 0.0625, 0.6562, 0.4375, 0.625, 0.4375, 0.625, 0.5, 0.6562, 0.5, 0.6562, 0.375, 0.625, 0.375, 0.625, 0.4375, 0.6562, 0.4375, 0.6562, 0.3125, 0.625, 0.3125, 0.625, 0.375, 0.6562, 0.375, 0.6562, 0.25, 0.625, 0.25, 0.625, 0.3125, 0.6562, 0.3125, 0.6562, 0.1875, 0.625, 0.1875, 0.625, 0.25, 0.6562, 0.25, 0.6562, 0.125, 0.625, 0.125, 0.625, 0.1875, 0.6562, 0.1875, 0.6562, 0.0625, 0.625, 0.0625, 0.625, 0.125, 0.6562, 0.125, 0.6562, 0.5, 0.625, 0.5, 0.625, 0.5625, 0.6562, 0.5625, 0.625, 0.1875, 0.5938, 0.1875, 0.5938, 0.25, 0.625, 0.25, 0.625, 0.125, 0.5938, 0.125, 0.5938, 0.1875, 0.625, 0.1875, 0.625, 0.0625, 0.5937, 0.0625, 0.5938, 0.125, 0.625, 0.125, 0.625, 0.5, 0.5938, 0.5, 0.5938, 0.5625, 0.625, 0.5625, 0.6094, 0.0, 0.5937, 0.0625, 0.625, 0.0625, 0.625, 0.4375, 0.5938, 0.4375, 0.5938, 0.5, 0.625, 0.5, 0.625, 0.375, 0.5938, 0.375, 0.5938, 0.4375, 0.625, 0.4375, 0.625, 0.3125, 0.5938, 0.3125, 0.5938, 0.375, 0.625, 0.375, 0.625, 0.25, 0.5938, 0.25, 0.5938, 0.3125, 0.625, 0.3125, 0.5938, 0.4375, 0.5625, 0.4375, 0.5625, 0.5, 0.5938, 0.5, 0.5938, 0.375, 0.5625, 0.375, 0.5625, 0.4375, 0.5938, 0.4375, 0.5938, 0.3125, 0.5625, 0.3125, 0.5625, 0.375, 0.5938, 0.375, 0.5938, 0.25, 0.5625, 0.25, 0.5625, 0.3125, 0.5938, 0.3125, 0.5938, 0.1875, 0.5625, 0.1875, 0.5625, 0.25, 0.5938, 0.25, 0.5938, 0.125, 0.5625, 0.125, 0.5625, 0.1875, 0.5938, 0.1875, 0.5937, 0.0625, 0.5625, 0.0625, 0.5625, 0.125, 0.5938, 0.125, 0.5938, 0.5, 0.5625, 0.5, 0.5625, 0.5625, 0.5938, 0.5625, 0.5781, 0.0, 0.5625, 0.0625, 0.5937, 0.0625, 0.5625, 0.1875, 0.5312, 0.1875, 0.5312, 0.25, 0.5625, 0.25, 0.5625, 0.125, 0.5312, 0.125, 0.5312, 0.1875, 0.5625, 0.1875, 0.5625, 0.0625, 0.5312, 0.0625, 0.5312, 0.125, 0.5625, 0.125, 0.5625, 0.5, 0.5312, 0.5, 0.5312, 0.5625, 0.5625, 0.5625, 0.5469, 0.0, 0.5312, 0.0625, 0.5625, 0.0625, 0.5625, 0.4375, 0.5312, 0.4375, 0.5312, 0.5, 0.5625, 0.5, 0.5625, 0.375, 0.5312, 0.375, 0.5312, 0.4375, 0.5625, 0.4375, 0.5625, 0.3125, 0.5312, 0.3125, 0.5312, 0.375, 0.5625, 0.375, 0.5625, 0.25, 0.5312, 0.25, 0.5312, 0.3125, 0.5625, 0.3125, 0.5312, 0.375, 0.5, 0.375, 0.5, 0.4375, 0.5312, 0.4375, 0.5312, 0.3125, 0.5, 0.3125, 0.5, 0.375, 0.5312, 0.375, 0.5312, 0.25, 0.5, 0.25, 0.5, 0.3125, 0.5312, 0.3125, 0.5312, 0.1875, 0.5, 0.1875, 0.5, 0.25, 0.5312, 0.25, 0.5312, 0.125, 0.5, 0.125, 0.5, 0.1875, 0.5312, 0.1875, 0.5312, 0.0625, 0.5, 0.0625, 0.5, 0.125, 0.5312, 0.125, 0.5312, 0.5, 0.5, 0.5, 0.5, 0.5625, 0.5312, 0.5625, 0.5156, 0.0, 0.5, 0.0625, 0.5312, 0.0625, 0.5312, 0.4375, 0.5, 0.4375, 0.5, 0.5, 0.5312, 0.5, 0.5, 0.125, 0.4687, 0.125, 0.4687, 0.1875, 0.5, 0.1875, 0.5, 0.0625, 0.4687, 0.0625, 0.4687, 0.125, 0.5, 0.125, 0.5, 0.5, 0.4687, 0.5, 0.4688, 0.5625, 0.5, 0.5625, 0.4844, 0.0, 0.4687, 0.0625, 0.5, 0.0625, 0.5, 0.4375, 0.4688, 0.4375, 0.4687, 0.5, 0.5, 0.5, 0.5, 0.375, 0.4687, 0.375, 0.4688, 0.4375, 0.5, 0.4375, 0.5, 0.3125, 0.4687, 0.3125, 0.4687, 0.375, 0.5, 0.375, 0.5, 0.25, 0.4688, 0.25, 0.4687, 0.3125, 0.5, 0.3125, 0.5, 0.1875, 0.4687, 0.1875, 0.4688, 0.25, 0.5, 0.25, 0.4687, 0.375, 0.4375, 0.375, 0.4375, 0.4375, 0.4688, 0.4375, 0.4687, 0.3125, 0.4375, 0.3125, 0.4375, 0.375, 0.4687, 0.375, 0.4688, 0.25, 0.4375, 0.25, 0.4375, 0.3125, 0.4687, 0.3125, 0.4687, 0.1875, 0.4375, 0.1875, 0.4375, 0.25, 0.4688, 0.25, 0.4687, 0.125, 0.4375, 0.125, 0.4375, 0.1875, 0.4687, 0.1875, 0.4687, 0.0625, 0.4375, 0.0625, 0.4375, 0.125, 0.4687, 0.125, 0.4687, 0.5, 0.4375, 0.5, 0.4375, 0.5625, 0.4688, 0.5625, 0.4531, 0.0, 0.4375, 0.0625, 0.4687, 0.0625, 0.4688, 0.4375, 0.4375, 0.4375, 0.4375, 0.5, 0.4687, 0.5, 0.4375, 0.125, 0.4062, 0.125, 0.4062, 0.1875, 0.4375, 0.1875, 0.4375, 0.0625, 0.4062, 0.0625, 0.4062, 0.125, 0.4375, 0.125, 0.4375, 0.5, 0.4062, 0.5, 0.4062, 0.5625, 0.4375, 0.5625, 0.4219, 0.0, 0.4062, 0.0625, 0.4375, 0.0625, 0.4375, 0.4375, 0.4062, 0.4375, 0.4062, 0.5, 0.4375, 0.5, 0.4375, 0.375, 0.4062, 0.375, 0.4062, 0.4375, 0.4375, 0.4375, 0.4375, 0.3125, 0.4062, 0.3125, 0.4062, 0.375, 0.4375, 0.375, 0.4375, 0.25, 0.4062, 0.25, 0.4062, 0.3125, 0.4375, 0.3125, 0.4375, 0.1875, 0.4062, 0.1875, 0.4062, 0.25, 0.4375, 0.25, 0.4062, 0.3125, 0.375, 0.3125, 0.375, 0.375, 0.4062, 0.375, 0.4062, 0.25, 0.375, 0.25, 0.375, 0.3125, 0.4062, 0.3125, 0.4062, 0.1875, 0.375, 0.1875, 0.375, 0.25, 0.4062, 0.25, 0.4062, 0.125, 0.375, 0.125, 0.375, 0.1875, 0.4062, 0.1875, 0.4062, 0.0625, 0.375, 0.0625, 0.375, 0.125, 0.4062, 0.125, 0.4062, 0.5, 0.375, 0.5, 0.375, 0.5625, 0.4062, 0.5625, 0.3906, 0.0, 0.375, 0.0625, 0.4062, 0.0625, 0.4062, 0.4375, 0.375, 0.4375, 0.375, 0.5, 0.4062, 0.5, 0.4062, 0.375, 0.375, 0.375, 0.375, 0.4375, 0.4062, 0.4375, 0.375, 0.0625, 0.3437, 0.0625, 0.3438, 0.125, 0.375, 0.125, 0.375, 0.5, 0.3437, 0.5, 0.3438, 0.5625, 0.375, 0.5625, 0.3594, 0.0, 0.3437, 0.0625, 0.375, 0.0625, 0.375, 0.4375, 0.3438, 0.4375, 0.3437, 0.5, 0.375, 0.5, 0.375, 0.375, 0.3438, 0.375, 0.3438, 0.4375, 0.375, 0.4375, 0.375, 0.3125, 0.3438, 0.3125, 0.3438, 0.375, 0.375, 0.375, 0.375, 0.25, 0.3438, 0.25, 0.3438, 0.3125, 0.375, 0.3125, 0.375, 0.1875, 0.3438, 0.1875, 0.3438, 0.25, 0.375, 0.25, 0.375, 0.125, 0.3438, 0.125, 0.3438, 0.1875, 0.375, 0.1875, 0.3438, 0.25, 0.3125, 0.25, 0.3125, 0.3125, 0.3438, 0.3125, 0.3438, 0.1875, 0.3125, 0.1875, 0.3125, 0.25, 0.3438, 0.25, 0.3438, 0.125, 0.3125, 0.125, 0.3125, 0.1875, 0.3438, 0.1875, 0.3437, 0.0625, 0.3125, 0.0625, 0.3125, 0.125, 0.3438, 0.125, 0.3437, 0.5, 0.3125, 0.5, 0.3125, 0.5625, 0.3438, 0.5625, 0.3281, 0.0, 0.3125, 0.0625, 0.3437, 0.0625, 0.3438, 0.4375, 0.3125, 0.4375, 0.3125, 0.5, 0.3437, 0.5, 0.3438, 0.375, 0.3125, 0.375, 0.3125, 0.4375, 0.3438, 0.4375, 0.3438, 0.3125, 0.3125, 0.3125, 0.3125, 0.375, 0.3438, 0.375, 0.3125, 0.5, 0.2812, 0.5, 0.2812, 0.5625, 0.3125, 0.5625, 0.2969, 0.0, 0.2812, 0.0625, 0.3125, 0.0625, 0.3125, 0.4375, 0.2812, 0.4375, 0.2812, 0.5, 0.3125, 0.5, 0.3125, 0.375, 0.2812, 0.375, 0.2812, 0.4375, 0.3125, 0.4375, 0.3125, 0.3125, 0.2812, 0.3125, 0.2812, 0.375, 0.3125, 0.375, 0.3125, 0.25, 0.2812, 0.25, 0.2812, 0.3125, 0.3125, 0.3125, 0.3125, 0.1875, 0.2812, 0.1875, 0.2812, 0.25, 0.3125, 0.25, 0.3125, 0.125, 0.2812, 0.125, 0.2812, 0.1875, 0.3125, 0.1875, 0.3125, 0.0625, 0.2812, 0.0625, 0.2812, 0.125, 0.3125, 0.125, 0.2812, 0.25, 0.25, 0.25, 0.25, 0.3125, 0.2812, 0.3125, 0.2812, 0.1875, 0.25, 0.1875, 0.25, 0.25, 0.2812, 0.25, 0.2812, 0.125, 0.25, 0.125, 0.25, 0.1875, 0.2812, 0.1875, 0.2812, 0.0625, 0.25, 0.0625, 0.25, 0.125, 0.2812, 0.125, 0.2812, 0.5, 0.25, 0.5, 0.25, 0.5625, 0.2812, 0.5625, 0.2656, 0.0, 0.25, 0.0625, 0.2812, 0.0625, 0.2812, 0.4375, 0.25, 0.4375, 0.25, 0.5, 0.2812, 0.5, 0.2812, 0.375, 0.25, 0.375, 0.25, 0.4375, 0.2812, 0.4375, 0.2812, 0.3125, 0.25, 0.3125, 0.25, 0.375, 0.2812, 0.375, 0.2344, 0.0, 0.2188, 0.0625, 0.25, 0.0625, 0.25, 0.4375, 0.2188, 0.4375, 0.2187, 0.5, 0.25, 0.5, 0.25, 0.375, 0.2188, 0.375, 0.2188, 0.4375, 0.25, 0.4375, 0.25, 0.3125, 0.2188, 0.3125, 0.2188, 0.375, 0.25, 0.375, 0.25, 0.25, 0.2188, 0.25, 0.2188, 0.3125, 0.25, 0.3125, 0.25, 0.1875, 0.2188, 0.1875, 0.2188, 0.25, 0.25, 0.25, 0.25, 0.125, 0.2188, 0.125, 0.2188, 0.1875, 0.25, 0.1875, 0.25, 0.0625, 0.2188, 0.0625, 0.2188, 0.125, 0.25, 0.125, 0.25, 0.5, 0.2187, 0.5, 0.2188, 0.5625, 0.25, 0.5625, 0.2188, 0.1875, 0.1875, 0.1875, 0.1875, 0.25, 0.2188, 0.25, 0.2188, 0.125, 0.1875, 0.125, 0.1875, 0.1875, 0.2188, 0.1875, 0.2188, 0.0625, 0.1875, 0.0625, 0.1875, 0.125, 0.2188, 0.125, 0.2187, 0.5, 0.1875, 0.5, 0.1875, 0.5625, 0.2188, 0.5625, 0.2031, 0.0, 0.1875, 0.0625, 0.2188, 0.0625, 0.2188, 0.4375, 0.1875, 0.4375, 0.1875, 0.5, 0.2187, 0.5, 0.2188, 0.375, 0.1875, 0.375, 0.1875, 0.4375, 0.2188, 0.4375, 0.2188, 0.3125, 0.1875, 0.3125, 0.1875, 0.375, 0.2188, 0.375, 0.2188, 0.25, 0.1875, 0.25, 0.1875, 0.3125, 0.2188, 0.3125, 0.1875, 0.4375, 0.1562, 0.4375, 0.1562, 0.5, 0.1875, 0.5, 0.1875, 0.375, 0.1562, 0.375, 0.1562, 0.4375, 0.1875, 0.4375, 0.1875, 0.3125, 0.1563, 0.3125, 0.1562, 0.375, 0.1875, 0.375, 0.1875, 0.25, 0.1563, 0.25, 0.1563, 0.3125, 0.1875, 0.3125, 0.1875, 0.1875, 0.1562, 0.1875, 0.1563, 0.25, 0.1875, 0.25, 0.1875, 0.125, 0.1563, 0.125, 0.1562, 0.1875, 0.1875, 0.1875, 0.1875, 0.0625, 0.1563, 0.0625, 0.1563, 0.125, 0.1875, 0.125, 0.1875, 0.5, 0.1562, 0.5, 0.1562, 0.5625, 0.1875, 0.5625, 0.1719, 0.0, 0.1563, 0.0625, 0.1875, 0.0625, 0.1562, 0.1875, 0.125, 0.1875, 0.125, 0.25, 0.1563, 0.25, 0.1563, 0.125, 0.125, 0.125, 0.125, 0.1875, 0.1562, 0.1875, 0.1563, 0.0625, 0.125, 0.0625, 0.125, 0.125, 0.1563, 0.125, 0.1562, 0.5, 0.125, 0.5, 0.125, 0.5625, 0.1562, 0.5625, 0.1406, 0.0, 0.125, 0.0625, 0.1563, 0.0625, 0.1562, 0.4375, 0.125, 0.4375, 0.125, 0.5, 0.1562, 0.5, 0.1562, 0.375, 0.125, 0.375, 0.125, 0.4375, 0.1562, 0.4375, 0.1563, 0.3125, 0.125, 0.3125, 0.125, 0.375, 0.1562, 0.375, 0.1563, 0.25, 0.125, 0.25, 0.125, 0.3125, 0.1563, 0.3125, 0.125, 0.375, 0.09375, 0.375, 0.09375, 0.4375, 0.125, 0.4375, 0.125, 0.3125, 0.09375, 0.3125, 0.09375, 0.375, 0.125, 0.375, 0.125, 0.25, 0.09375, 0.25, 0.09375, 0.3125, 0.125, 0.3125, 0.125, 0.1875, 0.09375, 0.1875, 0.09375, 0.25, 0.125, 0.25, 0.125, 0.125, 0.09375, 0.125, 0.09375, 0.1875, 0.125, 0.1875, 0.125, 0.0625, 0.09375, 0.0625, 0.09375, 0.125, 0.125, 0.125, 0.125, 0.5, 0.09375, 0.5, 0.09375, 0.5625, 0.125, 0.5625, 0.1094, 0.0, 0.09375, 0.0625, 0.125, 0.0625, 0.125, 0.4375, 0.09375, 0.4375, 0.09375, 0.5, 0.125, 0.5, 0.09375, 0.125, 0.0625, 0.125, 0.0625, 0.1875, 0.09375, 0.1875, 0.09375, 0.0625, 0.0625, 0.0625, 0.0625, 0.125, 0.09375, 0.125, 0.09375, 0.5, 0.0625, 0.5, 0.0625, 0.5625, 0.09375, 0.5625, 0.07813, 0.0, 0.0625, 0.0625, 0.09375, 0.0625, 0.09375, 0.4375, 0.0625, 0.4375, 0.0625, 0.5, 0.09375, 0.5, 0.09375, 0.375, 0.0625, 0.375, 0.0625, 0.4375, 0.09375, 0.4375, 0.09375, 0.3125, 0.0625, 0.3125, 0.0625, 0.375, 0.09375, 0.375, 0.09375, 0.25, 0.0625, 0.25, 0.0625, 0.3125, 0.09375, 0.3125, 0.09375, 0.1875, 0.0625, 0.1875, 0.0625, 0.25, 0.09375, 0.25, 0.0625, 0.3125, 0.03125, 0.3125, 0.03125, 0.375, 0.0625, 0.375, 0.0625, 0.25, 0.03125, 0.25, 0.03125, 0.3125, 0.0625, 0.3125, 0.0625, 0.1875, 0.03125, 0.1875, 0.03125, 0.25, 0.0625, 0.25, 0.0625, 0.125, 0.03125, 0.125, 0.03125, 0.1875, 0.0625, 0.1875, 0.0625, 0.0625, 0.03125, 0.0625, 0.03125, 0.125, 0.0625, 0.125, 0.0625, 0.5, 0.03125, 0.5, 0.03125, 0.5625, 0.0625, 0.5625, 0.04688, 0.0, 0.03125, 0.0625, 0.0625, 0.0625, 0.0625, 0.4375, 0.03125, 0.4375, 0.03125, 0.5, 0.0625, 0.5, 0.0625, 0.375, 0.03125, 0.375, 0.03125, 0.4375, 0.0625, 0.4375, 0.03125, 0.0625, 8.941e-08, 0.0625, 2.98e-08, 0.125, 0.03125, 0.125, 0.03125, 0.5, 0.0, 0.5, 0.0, 0.5625, 0.03125, 0.5625, 0.01563, 0.0, 8.941e-08, 0.0625, 0.03125, 0.0625, 0.03125, 0.4375, 0.0, 0.4375, 0.0, 0.5, 0.03125, 0.5, 0.03125, 0.375, 0.0, 0.375, 0.0, 0.4375, 0.03125, 0.4375, 0.03125, 0.3125, 2.98e-08, 0.3125, 0.0, 0.375, 0.03125, 0.375, 0.03125, 0.25, 2.98e-08, 0.25, 2.98e-08, 0.3125, 0.03125, 0.3125, 0.03125, 0.1875, 0.0, 0.1875, 2.98e-08, 0.25, 0.03125, 0.25, 0.03125, 0.125, 2.98e-08, 0.125, 0.0, 0.1875, 0.03125, 0.1875, 1.0, 0.3125, 0.9688, 0.3125, 0.9687, 0.375, 1.0, 0.375, 1.0, 0.25, 0.9688, 0.25, 0.9688, 0.3125, 1.0, 0.3125, 1.0, 0.1875, 0.9688, 0.1875, 0.9688, 0.25, 1.0, 0.25, 1.0, 0.125, 0.9688, 0.125, 0.9688, 0.1875, 1.0, 0.1875, 1.0, 0.0625, 0.9688, 0.0625, 0.9688, 0.125, 1.0, 0.125, 1.0, 0.5, 0.9687, 0.5, 0.9688, 0.5625, 1.0, 0.5625, 0.9844, 0.0, 0.9688, 0.0625, 1.0, 0.0625, 1.0, 0.4375, 0.9688, 0.4375, 0.9687, 0.5, 1.0, 0.5, 1.0, 0.375, 0.9687, 0.375, 0.9688, 0.4375, 1.0, 0.4375, 0.9688, 0.0625, 0.9375, 0.0625, 0.9375, 0.125, 0.9688, 0.125, 0.9687, 0.5, 0.9375, 0.5, 0.9375, 0.5625, 0.9688, 0.5625, 0.9531, 0.0, 0.9375, 0.0625, 0.9688, 0.0625, 0.9688, 0.4375, 0.9375, 0.4375, 0.9375, 0.5, 0.9687, 0.5, 0.9687, 0.375, 0.9375, 0.375, 0.9375, 0.4375, 0.9688, 0.4375, 0.9688, 0.3125, 0.9375, 0.3125, 0.9375, 0.375, 0.9687, 0.375, 0.9688, 0.25, 0.9375, 0.25, 0.9375, 0.3125, 0.9688, 0.3125, 0.9688, 0.1875, 0.9375, 0.1875, 0.9375, 0.25, 0.9688, 0.25, 0.9688, 0.125, 0.9375, 0.125, 0.9375, 0.1875, 0.9688, 0.1875, 0.9375, 0.25, 0.9062, 0.25, 0.9062, 0.3125, 0.9375, 0.3125, 0.9375, 0.1875, 0.9062, 0.1875, 0.9062, 0.25, 0.9375, 0.25, 0.9375, 0.125, 0.9062, 0.125, 0.9062, 0.1875, 0.9375, 0.1875, 0.9375, 0.0625, 0.9062, 0.0625, 0.9062, 0.125, 0.9375, 0.125, 0.9375, 0.5, 0.9062, 0.5, 0.9062, 0.5625, 0.9375, 0.5625, 0.9219, 0.0, 0.9062, 0.0625, 0.9375, 0.0625, 0.9375, 0.4375, 0.9062, 0.4375, 0.9062, 0.5, 0.9375, 0.5, 0.9375, 0.375, 0.9062, 0.375, 0.9062, 0.4375, 0.9375, 0.4375, 0.9375, 0.3125, 0.9062, 0.3125, 0.9062, 0.375, 0.9375, 0.375, 0.9062, 0.5, 0.875, 0.5, 0.875, 0.5625, 0.9062, 0.5625, 0.8906, 0.0, 0.875, 0.0625, 0.9062, 0.0625, 0.9062, 0.4375, 0.875, 0.4375, 0.875, 0.5, 0.9062, 0.5, 0.9062, 0.375, 0.875, 0.375, 0.875, 0.4375, 0.9062, 0.4375, 0.9062, 0.3125, 0.875, 0.3125, 0.875, 0.375, 0.9062, 0.375, 0.9062, 0.25, 0.875, 0.25, 0.875, 0.3125, 0.9062, 0.3125, 0.9062, 0.1875, 0.875, 0.1875, 0.875, 0.25, 0.9062, 0.25, 0.9062, 0.125, 0.875, 0.125, 0.875, 0.1875, 0.9062, 0.1875, 0.9062, 0.0625, 0.875, 0.0625, 0.875, 0.125, 0.9062, 0.125, 0.875, 0.25, 0.8438, 0.25, 0.8438, 0.3125, 0.875, 0.3125, 0.875, 0.1875, 0.8438, 0.1875, 0.8438, 0.25, 0.875, 0.25, 0.875, 0.125, 0.8438, 0.125, 0.8438, 0.1875, 0.875, 0.1875, 0.875, 0.0625, 0.8438, 0.0625, 0.8438, 0.125, 0.875, 0.125, 0.875, 0.5, 0.8437, 0.5, 0.8438, 0.5625, 0.875, 0.5625, 0.8594, 0.0, 0.8438, 0.0625, 0.875, 0.0625, 0.875, 0.4375, 0.8438, 0.4375, 0.8437, 0.5, 0.875, 0.5, 0.875, 0.375, 0.8438, 0.375, 0.8438, 0.4375, 0.875, 0.4375, 0.875, 0.3125, 0.8438, 0.3125, 0.8438, 0.375, 0.875, 0.375, 0.8281, 0.0, 0.8125, 0.0625, 0.8438, 0.0625, 0.8438, 0.4375, 0.8125, 0.4375, 0.8125, 0.5, 0.8437, 0.5, 0.8438, 0.375, 0.8125, 0.375, 0.8125, 0.4375, 0.8438, 0.4375, 0.8438, 0.3125, 0.8125, 0.3125, 0.8125, 0.375, 0.8438, 0.375, 0.8438, 0.25, 0.8125, 0.25, 0.8125, 0.3125, 0.8438, 0.3125, 0.8438, 0.1875, 0.8125, 0.1875, 0.8125, 0.25, 0.8438, 0.25, 0.8438, 0.125, 0.8125, 0.125, 0.8125, 0.1875, 0.8438, 0.1875, 0.8438, 0.0625, 0.8125, 0.0625, 0.8125, 0.125, 0.8438, 0.125, 0.8437, 0.5, 0.8125, 0.5, 0.8125, 0.5625, 0.8438, 0.5625, 0.8125, 0.1875, 0.7812, 0.1875, 0.7812, 0.25, 0.8125, 0.25, 0.8125, 0.125, 0.7812, 0.125, 0.7812, 0.1875, 0.8125, 0.1875, 0.8125, 0.0625, 0.7812, 0.0625, 0.7812, 0.125, 0.8125, 0.125, 0.8125, 0.5, 0.7812, 0.5, 0.7812, 0.5625, 0.8125, 0.5625, 0.7969, 0.0, 0.7812, 0.0625, 0.8125, 0.0625, 0.8125, 0.4375, 0.7812, 0.4375, 0.7812, 0.5, 0.8125, 0.5, 0.8125, 0.375, 0.7812, 0.375, 0.7812, 0.4375, 0.8125, 0.4375, 0.8125, 0.3125, 0.7812, 0.3125, 0.7812, 0.375, 0.8125, 0.375, 0.8125, 0.25, 0.7812, 0.25, 0.7812, 0.3125, 0.8125, 0.3125, 0.7812, 0.375, 0.75, 0.375, 0.75, 0.4375, 0.7812, 0.4375, 0.7812, 0.3125, 0.75, 0.3125, 0.75, 0.375, 0.7812, 0.375, 0.7812, 0.25, 0.75, 0.25, 0.75, 0.3125, 0.7812, 0.3125, 0.7812, 0.1875, 0.75, 0.1875, 0.75, 0.25, 0.7812, 0.25, 0.7812, 0.125, 0.75, 0.125, 0.75, 0.1875, 0.7812, 0.1875, 0.7812, 0.0625, 0.75, 0.0625, 0.75, 0.125, 0.7812, 0.125, 0.7812, 0.5, 0.75, 0.5, 0.75, 0.5625, 0.7812, 0.5625, 0.7656, 0.0, 0.75, 0.0625, 0.7812, 0.0625, 0.7812, 0.4375, 0.75, 0.4375, 0.75, 0.5, 0.7812, 0.5, 0.0, 0.5625, 0.0, 0.5625, 0.03125, 0.5625, 0.03125, 0.5625, 0.7812, 0.5625, 0.7812, 0.5625, 0.8125, 0.5625, 0.8125, 0.5625, 0.03125, 0.5625, 0.03125, 0.5625, 0.0625, 0.5625, 0.0625, 0.5625, 0.9062, 0.5625, 0.9062, 0.5625, 0.9375, 0.5625, 0.9375, 0.5625, 0.4688, 0.5625, 0.4688, 0.5625, 0.5, 0.5625, 0.5, 0.5625, 0.5938, 0.5625, 0.5938, 0.5625, 0.625, 0.5625, 0.625, 0.5625, 0.875, 0.5625, 0.875, 0.5625, 0.9062, 0.5625, 0.9062, 0.5625, 0.125, 0.5625, 0.125, 0.5625, 0.1562, 0.5625, 0.1562, 0.5625, 0.25, 0.5625, 0.25, 0.5625, 0.2812, 0.5625, 0.2812, 0.5625, 0.375, 0.5625, 0.375, 0.5625, 0.4062, 0.5625, 0.4062, 0.5625, 0.5, 0.5625, 0.5, 0.5625, 0.5312, 0.5625, 0.5312, 0.5625, 0.1562, 0.5625, 0.1562, 0.5625, 0.1875, 0.5625, 0.1875, 0.5625, 0.8125, 0.5625, 0.8125, 0.5625, 0.8438, 0.5625, 0.8438, 0.5625, 0.625, 0.5625, 0.625, 0.5625, 0.6562, 0.5625, 0.6562, 0.5625, 0.3438, 0.5625, 0.3438, 0.5625, 0.375, 0.5625, 0.375, 0.5625, 0.6875, 0.5625, 0.6875, 0.5625, 0.7188, 0.5625, 0.7188, 0.5625, 0.75, 0.5625, 0.75, 0.5625, 0.7812, 0.5625, 0.7812, 0.5625, 0.7188, 0.5625, 0.7188, 0.5625, 0.75, 0.5625, 0.75, 0.5625, 0.0625, 0.5625, 0.0625, 0.5625, 0.09375, 0.5625, 0.09375, 0.5625, 0.1875, 0.5625, 0.1875, 0.5625, 0.2188, 0.5625, 0.2188, 0.5625, 0.3125, 0.5625, 0.3125, 0.5625, 0.3438, 0.5625, 0.3438, 0.5625, 0.8438, 0.5625, 0.8438, 0.5625, 0.875, 0.5625, 0.875, 0.5625, 0.9688, 0.5625, 0.9688, 0.5625, 1.0, 0.5625, 1.0, 0.5625, 0.09375, 0.5625, 0.09375, 0.5625, 0.125, 0.5625, 0.125, 0.5625, 0.4062, 0.5625, 0.4062, 0.5625, 0.4375, 0.5625, 0.4375, 0.5625, 0.5312, 0.5625, 0.5312, 0.5625, 0.5625, 0.5625, 0.5625, 0.5625, 0.6562, 0.5625, 0.6562, 0.5625, 0.6875, 0.5625, 0.6875, 0.5625, 0.2812, 0.5625, 0.2812, 0.5625, 0.3125, 0.5625, 0.3125, 0.5625, 0.4375, 0.5625, 0.4375, 0.5625, 0.4688, 0.5625, 0.4688, 0.5625, 0.5625, 0.5625, 0.5625, 0.5625, 0.5938, 0.5625, 0.5938, 0.5625, 0.2188, 0.5625, 0.2188, 0.5625, 0.25, 0.5625, 0.25, 0.5625, 0.9375, 0.5625, 0.9375, 0.5625, 0.9688, 0.5625, 0.9688, 0.5625, 0.125, 0.5625, 0.125, 0.5625, 0.1562, 0.5625, 0.1562, 0.5625, 0.5312, 0.5625, 0.5312, 0.5625, 0.5625, 0.5625, 0.5625, 0.5625, 0.09375, 0.5625, 0.09375, 0.5625, 0.125, 0.5625, 0.125, 0.5625, 0.5, 0.5625, 0.5, 0.5625, 0.5312, 0.5625, 0.5312, 0.5625, 0.0625, 0.5625, 0.0625, 0.5625, 0.09375, 0.5625, 0.09375, 0.5625, 0.4688, 0.5625, 0.4688, 0.5625, 0.5, 0.5625, 0.5, 0.5625, 0.03125, 0.5625, 0.03125, 0.5625, 0.0625, 0.5625, 0.0625, 0.5625, 0.4375, 0.5625, 0.4375, 0.5625, 0.4688, 0.5625, 0.4688, 0.5625, 0.0, 0.5625, 0.0, 0.5625, 0.03125, 0.5625, 0.03125, 0.5625, 0.4063, 0.5625, 0.4062, 0.5625, 0.4375, 0.5625, 0.4375, 0.5625, 0.9688, 0.5625, 0.9688, 0.5625, 1.0, 0.5625, 1.0, 0.5625, 0.375, 0.5625, 0.375, 0.5625, 0.4062, 0.5625, 0.4063, 0.5625, 0.9375, 0.5625, 0.9375, 0.5625, 0.9688, 0.5625, 0.9688, 0.5625, 0.3438, 0.5625, 0.3438, 0.5625, 0.375, 0.5625, 0.375, 0.5625, 0.9062, 0.5625, 0.9062, 0.5625, 0.9375, 0.5625, 0.9375, 0.5625, 0.3125, 0.5625, 0.3125, 0.5625, 0.3438, 0.5625, 0.3438, 0.5625, 0.7187, 0.5625, 0.7188, 0.5625, 0.75, 0.5625, 0.75, 0.5625, 0.875, 0.5625, 0.875, 0.5625, 0.9062, 0.5625, 0.9062, 0.5625, 0.2812, 0.5625, 0.2812, 0.5625, 0.3125, 0.5625, 0.3125, 0.5625, 0.6875, 0.5625, 0.6875, 0.5625, 0.7188, 0.5625, 0.7187, 0.5625, 0.8437, 0.5625, 0.8438, 0.5625, 0.875, 0.5625, 0.875, 0.5625, 0.25, 0.5625, 0.25, 0.5625, 0.2812, 0.5625, 0.2812, 0.5625, 0.6562, 0.5625, 0.6562, 0.5625, 0.6875, 0.5625, 0.6875, 0.5625, 0.8125, 0.5625, 0.8125, 0.5625, 0.8438, 0.5625, 0.8437, 0.5625, 0.2188, 0.5625, 0.2188, 0.5625, 0.25, 0.5625, 0.25, 0.5625, 0.625, 0.5625, 0.625, 0.5625, 0.6562, 0.5625, 0.6562, 0.5625, 0.7812, 0.5625, 0.7812, 0.5625, 0.8125, 0.5625, 0.8125, 0.5625, 0.1875, 0.5625, 0.1875, 0.5625, 0.2188, 0.5625, 0.2188, 0.5625, 0.5938, 0.5625, 0.5938, 0.5625, 0.625, 0.5625, 0.625, 0.5625, 0.75, 0.5625, 0.75, 0.5625, 0.7812, 0.5625, 0.7812, 0.5625, 0.1562, 0.5625, 0.1562, 0.5625, 0.1875, 0.5625, 0.1875, 0.5625, 0.5625, 0.5625, 0.5625, 0.5625, 0.5938, 0.5625, 0.5938, 0.5625, 0.5625, 0.5625, 0.5625, 0.5625, 0.5938, 0.5625, 0.5938, 0.5625, 0.1562, 0.5625, 0.1562, 0.5625, 0.1875, 0.5625, 0.1875, 0.5625, 0.75, 0.5625, 0.75, 0.5625, 0.7812, 0.5625, 0.7812, 0.5625, 0.5938, 0.5625, 0.5938, 0.5625, 0.625, 0.5625, 0.625, 0.5625, 0.1875, 0.5625, 0.1875, 0.5625, 0.2188, 0.5625, 0.2188, 0.5625, 0.7812, 0.5625, 0.7812, 0.5625, 0.8125, 0.5625, 0.8125, 0.5625, 0.625, 0.5625, 0.625, 0.5625, 0.6562, 0.5625, 0.6562, 0.5625, 0.2188, 0.5625, 0.2188, 0.5625, 0.25, 0.5625, 0.25, 0.5625, 0.8125, 0.5625, 0.8125, 0.5625, 0.8437, 0.5625, 0.8438, 0.5625, 0.6562, 0.5625, 0.6562, 0.5625, 0.6875, 0.5625, 0.6875, 0.5625, 0.25, 0.5625, 0.25, 0.5625, 0.2812, 0.5625, 0.2812, 0.5625, 0.8438, 0.5625, 0.8437, 0.5625, 0.875, 0.5625, 0.875, 0.5625, 0.6875, 0.5625, 0.6875, 0.5625, 0.7187, 0.5625, 0.7188, 0.5625, 0.2812, 0.5625, 0.2812, 0.5625, 0.3125, 0.5625, 0.3125, 0.5625, 0.875, 0.5625, 0.875, 0.5625, 0.9062, 0.5625, 0.9062, 0.5625, 0.7188, 0.5625, 0.7187, 0.5625, 0.75, 0.5625, 0.75, 0.5625, 0.3125, 0.5625, 0.3125, 0.5625, 0.3438, 0.5625, 0.3438, 0.5625, 0.9062, 0.5625, 0.9062, 0.5625, 0.9375, 0.5625, 0.9375, 0.5625, 0.3438, 0.5625, 0.3438, 0.5625, 0.375, 0.5625, 0.375, 0.5625, 0.9375, 0.5625, 0.9375, 0.5625, 0.9688, 0.5625, 0.9688, 0.5625, 0.375, 0.5625, 0.375, 0.5625, 0.4063, 0.5625, 0.4062, 0.5625, 0.9688, 0.5625, 0.9688, 0.5625, 1.0, 0.5625, 1.0, 0.5625, 0.4062, 0.5625, 0.4063, 0.5625, 0.4375, 0.5625, 0.4375, 0.5625, 0.0, 0.5625, 0.0, 0.5625, 0.03125, 0.5625, 0.03125, 0.5625, 0.4375, 0.5625, 0.4375, 0.5625, 0.4688, 0.5625, 0.4688, 0.5625, 0.03125, 0.5625, 0.03125, 0.5625, 0.0625, 0.5625, 0.0625, 0.5625, 0.4688, 0.5625, 0.4688, 0.5625, 0.5, 0.5625, 0.5, 0.5625, 0.0625, 0.5625, 0.0625, 0.5625, 0.09375, 0.5625, 0.09375, 0.5625, 0.5, 0.5625, 0.5, 0.5625, 0.5312, 0.5625, 0.5312, 0.5625, 0.09375, 0.5625, 0.09375, 0.5625, 0.125, 0.5625, 0.125, 0.5625, 0.5312, 0.5625, 0.5312, 0.5625, 0.5625, 0.5625, 0.5625, 0.5625, 0.125, 0.5625, 0.125, 0.5625, 0.1562, 0.5625, 0.1562, 0.5625, 0.125, 0.5625, 0.125, 0.5625, 0.1562, 0.5625, 0.1562, 0.5625, 0.5312, 0.5625, 0.5312, 0.5625, 0.5625, 0.5625, 0.5625, 0.5625, 0.09375, 0.5625, 0.09375, 0.5625, 0.125, 0.5625, 0.125, 0.5625, 0.5, 0.5625, 0.5, 0.5625, 0.5312, 0.5625, 0.5312, 0.5625, 0.0625, 0.5625, 0.0625, 0.5625, 0.09375, 0.5625, 0.09375, 0.5625, 0.4688, 0.5625, 0.4688, 0.5625, 0.5, 0.5625, 0.5, 0.5625, 0.03125, 0.5625, 0.03125, 0.5625, 0.0625, 0.5625, 0.0625, 0.5625, 0.4375, 0.5625, 0.4375, 0.5625, 0.4688, 0.5625, 0.4688, 0.5625, 0.0, 0.5625, 0.0, 0.5625, 0.03125, 0.5625, 0.03125, 0.5625, 0.4062, 0.5625, 0.4062, 0.5625, 0.4375, 0.5625, 0.4375, 0.5625, 0.9688, 0.5625, 0.9688, 0.5625, 1.0, 0.5625, 1.0, 0.5625, 0.375, 0.5625, 0.375, 0.5625, 0.4062, 0.5625, 0.4062, 0.5625, 0.9375, 0.5625, 0.9375, 0.5625, 0.9688, 0.5625, 0.9688, 0.5625, 0.3438, 0.5625, 0.3438, 0.5625, 0.375, 0.5625, 0.375, 0.5625, 0.9062, 0.5625, 0.9062, 0.5625, 0.9375, 0.5625, 0.9375, 0.5625, 0.3125, 0.5625, 0.3125, 0.5625, 0.3438, 0.5625, 0.3438, 0.5625, 0.7188, 0.5625, 0.7188, 0.5625, 0.75, 0.5625, 0.75, 0.5625, 0.875, 0.5625, 0.875, 0.5625, 0.9062, 0.5625, 0.9062, 0.5625, 0.2812, 0.5625, 0.2812, 0.5625, 0.3125, 0.5625, 0.3125, 0.5625, 0.6875, 0.5625, 0.6875, 0.5625, 0.7188, 0.5625, 0.7188, 0.5625, 0.8438, 0.5625, 0.8438, 0.5625, 0.875, 0.5625, 0.875, 0.5625, 0.25, 0.5625, 0.25, 0.5625, 0.2812, 0.5625, 0.2812, 0.5625, 0.6562, 0.5625, 0.6562, 0.5625, 0.6875, 0.5625, 0.6875, 0.5625, 0.8125, 0.5625, 0.8125, 0.5625, 0.8438, 0.5625, 0.8438, 0.5625, 0.2188, 0.5625, 0.2188, 0.5625, 0.25, 0.5625, 0.25, 0.5625, 0.625, 0.5625, 0.625, 0.5625, 0.6562, 0.5625, 0.6562, 0.5625, 0.7812, 0.5625, 0.7812, 0.5625, 0.8125, 0.5625, 0.8125, 0.5625, 0.1875, 0.5625, 0.1875, 0.5625, 0.2188, 0.5625, 0.2188, 0.5625, 0.5938, 0.5625, 0.5938, 0.5625, 0.625, 0.5625, 0.625, 0.5625, 0.75, 0.5625, 0.75, 0.5625, 0.7812, 0.5625, 0.7812, 0.5625, 0.1562, 0.5625, 0.1562, 0.5625, 0.1875, 0.5625, 0.1875, 0.5625, 0.5625, 0.5625, 0.5625, 0.5625, 0.5938, 0.5625, 0.5938, 0.5625, 0.03125, 0.5625, 0.03125, 0.5625, 0.0625, 0.5625, 0.0625, 0.5625, 0.4375, 0.5625, 0.4375, 0.5625, 0.4688, 0.5625, 0.4688, 0.5625, 0.0, 0.5625, 0.0, 0.5625, 0.03125, 0.5625, 0.03125, 0.5625, 0.4062, 0.5625, 0.4062, 0.5625, 0.4375, 0.5625, 0.4375, 0.5625, 0.9688, 0.5625, 0.9688, 0.5625, 1.0, 0.5625, 1.0, 0.5625, 0.375, 0.5625, 0.375, 0.5625, 0.4062, 0.5625, 0.4062, 0.5625, 0.9375, 0.5625, 0.9375, 0.5625, 0.9688, 0.5625, 0.9688, 0.5625, 0.3438, 0.5625, 0.3438, 0.5625, 0.375, 0.5625, 0.375, 0.5625, 0.9062, 0.5625, 0.9062, 0.5625, 0.9375, 0.5625, 0.9375, 0.5625, 0.3125, 0.5625, 0.3125, 0.5625, 0.3438, 0.5625, 0.3438, 0.5625, 0.7188, 0.5625, 0.7188, 0.5625, 0.75, 0.5625, 0.75, 0.5625, 0.875, 0.5625, 0.875, 0.5625, 0.9062, 0.5625, 0.9062, 0.5625, 0.2812, 0.5625, 0.2812, 0.5625, 0.3125, 0.5625, 0.3125, 0.5625, 0.6875, 0.5625, 0.6875, 0.5625, 0.7188, 0.5625, 0.7188, 0.5625, 0.8438, 0.5625, 0.8438, 0.5625, 0.875, 0.5625, 0.875, 0.5625, 0.25, 0.5625, 0.25, 0.5625, 0.2812, 0.5625, 0.2812, 0.5625, 0.6562, 0.5625, 0.6562, 0.5625, 0.6875, 0.5625, 0.6875, 0.5625, 0.8125, 0.5625, 0.8125, 0.5625, 0.8438, 0.5625, 0.8438, 0.5625, 0.2188, 0.5625, 0.2188, 0.5625, 0.25, 0.5625, 0.25, 0.5625, 0.625, 0.5625, 0.625, 0.5625, 0.6562, 0.5625, 0.6562, 0.5625, 0.7812, 0.5625, 0.7812, 0.5625, 0.8125, 0.5625, 0.8125, 0.5625, 0.1875, 0.5625, 0.1875, 0.5625, 0.2188, 0.5625, 0.2188, 0.5625, 0.5938, 0.5625, 0.5938, 0.5625, 0.625, 0.5625, 0.625, 0.5625, 0.75, 0.5625, 0.75, 0.5625, 0.7812, 0.5625, 0.7812, 0.5625, 0.1562, 0.5625, 0.1562, 0.5625, 0.1875, 0.5625, 0.1875, 0.5625, 0.5625, 0.5625, 0.5625, 0.5625, 0.5938, 0.5625, 0.5938, 0.5625, 0.125, 0.5625, 0.125, 0.5625, 0.1562, 0.5625, 0.1562, 0.5625, 0.5312, 0.5625, 0.5312, 0.5625, 0.5625, 0.5625, 0.5625, 0.5625, 0.09375, 0.5625, 0.09375, 0.5625, 0.125, 0.5625, 0.125, 0.5625, 0.5, 0.5625, 0.5, 0.5625, 0.5312, 0.5625, 0.5312, 0.5625, 0.0625, 0.5625, 0.0625, 0.5625, 0.09375, 0.5625, 0.09375, 0.5625, 0.4688, 0.5625, 0.4688, 0.5625, 0.5, 0.5625, 0.5, 0.5625, 0.2188, 0.5625, 0.2188, 0.5625, 0.25, 0.5625, 0.25, 0.5625, 0.625, 0.5625, 0.625, 0.5625, 0.6562, 0.5625, 0.6562, 0.5625, 0.7812, 0.5625, 0.7812, 0.5625, 0.8125, 0.5625, 0.8125, 0.5625, 0.1875, 0.5625, 0.1875, 0.5625, 0.2188, 0.5625, 0.2188, 0.5625, 0.5938, 0.5625, 0.5938, 0.5625, 0.625, 0.5625, 0.625, 0.5625, 0.75, 0.5625, 0.75, 0.5625, 0.7812, 0.5625, 0.7812, 0.5625, 0.1562, 0.5625, 0.1562, 0.5625, 0.1875, 0.5625, 0.1875, 0.5625, 0.5625, 0.5625, 0.5625, 0.5625, 0.5938, 0.5625, 0.5938, 0.5625, 0.125, 0.5625, 0.125, 0.5625, 0.1562, 0.5625, 0.1562, 0.5625, 0.5312, 0.5625, 0.5312, 0.5625, 0.5625, 0.5625, 0.5625, 0.5625, 0.09375, 0.5625, 0.09375, 0.5625, 0.125, 0.5625, 0.125, 0.5625, 0.5, 0.5625, 0.5, 0.5625, 0.5312, 0.5625, 0.5312, 0.5625, 0.0625, 0.5625, 0.0625, 0.5625, 0.09375, 0.5625, 0.09375, 0.5625, 0.4688, 0.5625, 0.4688, 0.5625, 0.5, 0.5625, 0.5, 0.5625, 0.03125, 0.5625, 0.03125, 0.5625, 0.0625, 0.5625, 0.0625, 0.5625, 0.4375, 0.5625, 0.4375, 0.5625, 0.4688, 0.5625, 0.4688, 0.5625, 0.0, 0.5625, 0.0, 0.5625, 0.03125, 0.5625, 0.03125, 0.5625, 0.4062, 0.5625, 0.4062, 0.5625, 0.4375, 0.5625, 0.4375, 0.5625, 0.9688, 0.5625, 0.9688, 0.5625, 1.0, 0.5625, 1.0, 0.5625, 0.375, 0.5625, 0.375, 0.5625, 0.4062, 0.5625, 0.4062, 0.5625, 0.9375, 0.5625, 0.9375, 0.5625, 0.9688, 0.5625, 0.9688, 0.5625, 0.3438, 0.5625, 0.3438, 0.5625, 0.375, 0.5625, 0.375, 0.5625, 0.9062, 0.5625, 0.9062, 0.5625, 0.9375, 0.5625, 0.9375, 0.5625, 0.3125, 0.5625, 0.3125, 0.5625, 0.3438, 0.5625, 0.3438, 0.5625, 0.7188, 0.5625, 0.7188, 0.5625, 0.75, 0.5625, 0.75, 0.5625, 0.875, 0.5625, 0.875, 0.5625, 0.9062, 0.5625, 0.9062, 0.5625, 0.2812, 0.5625, 0.2812, 0.5625, 0.3125, 0.5625, 0.3125, 0.5625, 0.6875, 0.5625, 0.6875, 0.5625, 0.7188, 0.5625, 0.7188, 0.5625, 0.8438, 0.5625, 0.8438, 0.5625, 0.875, 0.5625, 0.875, 0.5625, 0.25, 0.5625, 0.25, 0.5625, 0.2812, 0.5625, 0.2812, 0.5625, 0.6562, 0.5625, 0.6562, 0.5625, 0.6875, 0.5625, 0.6875, 0.5625, 0.8125, 0.5625, 0.8125, 0.5625, 0.8438, 0.5625, 0.8438, 0.5625])
_uv = me_sphere.uv_layers.new(name='automap')
_uv.uv.foreach_set('vector', [0.07865, 0.9617, 0.07998, 0.9381, 0.1092, 0.9395, 0.1078, 0.9635, 0.05025, 0.9564, 0.0515, 0.9342, 0.07998, 0.9381, 0.07865, 0.9617, 0.02369, 0.9477, 0.02482, 0.9277, 0.0515, 0.9342, 0.05025, 0.9564, 0.0, 0.9361, 0.0009538, 0.9191, 0.02482, 0.9277, 0.02369, 0.9477, 0.565, 0.8955, 0.5785, 0.9045, 0.5678, 0.9242, 0.5506, 0.9128, 0.5813, 0.8758, 0.5906, 0.8819, 0.5785, 0.9045, 0.565, 0.8955, 0.5991, 0.8544, 0.6038, 0.8575, 0.5906, 0.8819, 0.5813, 0.8758, 0.1078, 0.9635, 0.1092, 0.9395, 0.1382, 0.9397, 0.1368, 0.9638, 0.6175, 0.8321, 0.6038, 0.8575, 0.5991, 0.8544, 0.6038, 0.8575, 0.6091, 0.8597, 0.6009, 0.8862, 0.5906, 0.8819, 0.1092, 0.9395, 0.1101, 0.9127, 0.1391, 0.9128, 0.1382, 0.9397, 0.6175, 0.8321, 0.6091, 0.8597, 0.6038, 0.8575, 0.07998, 0.9381, 0.08089, 0.9119, 0.1101, 0.9127, 0.1092, 0.9395, 0.0515, 0.9342, 0.05236, 0.9094, 0.08089, 0.9119, 0.07998, 0.9381, 0.02482, 0.9277, 0.02559, 0.9055, 0.05236, 0.9094, 0.0515, 0.9342, 0.0009538, 0.9191, 0.001611, 0.9001, 0.02559, 0.9055, 0.02482, 0.9277, 0.5785, 0.9045, 0.5935, 0.9106, 0.5869, 0.932, 0.5678, 0.9242, 0.5906, 0.8819, 0.6009, 0.8862, 0.5935, 0.9106, 0.5785, 0.9045, 0.001611, 0.9001, 0.001946, 0.8801, 0.02598, 0.8819, 0.02559, 0.9055, 0.5935, 0.9106, 0.6094, 0.9138, 0.6072, 0.936, 0.5869, 0.932, 0.6009, 0.8862, 0.6119, 0.8883, 0.6094, 0.9138, 0.5935, 0.9106, 0.6091, 0.8597, 0.6146, 0.8608, 0.6119, 0.8883, 0.6009, 0.8862, 0.1101, 0.9127, 0.1106, 0.8843, 0.1396, 0.8843, 0.1391, 0.9128, 0.6175, 0.8321, 0.6146, 0.8608, 0.6091, 0.8597, 0.08089, 0.9119, 0.08135, 0.884, 0.1106, 0.8843, 0.1101, 0.9127, 0.05236, 0.9094, 0.05279, 0.8832, 0.08135, 0.884, 0.08089, 0.9119, 0.02559, 0.9055, 0.02598, 0.8819, 0.05279, 0.8832, 0.05236, 0.9094, 0.6175, 0.8321, 0.6203, 0.8608, 0.6146, 0.8608, 0.08135, 0.884, 0.08135, 0.8556, 0.1106, 0.8553, 0.1106, 0.8843, 0.05279, 0.8832, 0.05279, 0.8564, 0.08135, 0.8556, 0.08135, 0.884, 0.02598, 0.8819, 0.02598, 0.8578, 0.05279, 0.8564, 0.05279, 0.8832, 0.001946, 0.8801, 0.001946, 0.8596, 0.02598, 0.8578, 0.02598, 0.8819, 0.6094, 0.9138, 0.6256, 0.9138, 0.6278, 0.936, 0.6072, 0.936, 0.6119, 0.8883, 0.6231, 0.8883, 0.6256, 0.9138, 0.6094, 0.9138, 0.6146, 0.8608, 0.6203, 0.8608, 0.6231, 0.8883, 0.6119, 0.8883, 0.1106, 0.8843, 0.1106, 0.8553, 0.1396, 0.8553, 0.1396, 0.8843, 0.6256, 0.9138, 0.6415, 0.9106, 0.6481, 0.932, 0.6278, 0.936, 0.6231, 0.8883, 0.634, 0.8862, 0.6415, 0.9106, 0.6256, 0.9138, 0.6203, 0.8608, 0.6259, 0.8597, 0.634, 0.8862, 0.6231, 0.8883, 0.1106, 0.8553, 0.1101, 0.8269, 0.1391, 0.8268, 0.1396, 0.8553, 0.6175, 0.8321, 0.6259, 0.8597, 0.6203, 0.8608, 0.08135, 0.8556, 0.08089, 0.8278, 0.1101, 0.8269, 0.1106, 0.8553, 0.05279, 0.8564, 0.05236, 0.8302, 0.08089, 0.8278, 0.08135, 0.8556, 0.02598, 0.8578, 0.02559, 0.8342, 0.05236, 0.8302, 0.05279, 0.8564, 0.001946, 0.8596, 0.001611, 0.8395, 0.02559, 0.8342, 0.02598, 0.8578, 0.08089, 0.8278, 0.07998, 0.8015, 0.1092, 0.8002, 0.1101, 0.8269, 0.05236, 0.8302, 0.0515, 0.8055, 0.07998, 0.8015, 0.08089, 0.8278, 0.02559, 0.8342, 0.02482, 0.8119, 0.0515, 0.8055, 0.05236, 0.8302, 0.001611, 0.8395, 0.0009538, 0.8206, 0.02482, 0.8119, 0.02559, 0.8342, 0.6415, 0.9106, 0.6565, 0.9045, 0.6672, 0.9242, 0.6481, 0.932, 0.634, 0.8862, 0.6444, 0.8819, 0.6565, 0.9045, 0.6415, 0.9106, 0.6259, 0.8597, 0.6312, 0.8575, 0.6444, 0.8819, 0.634, 0.8862, 0.1101, 0.8269, 0.1092, 0.8002, 0.1382, 0.8, 0.1391, 0.8268, 0.6175, 0.8321, 0.6312, 0.8575, 0.6259, 0.8597, 0.6565, 0.9045, 0.67, 0.8955, 0.6843, 0.9128, 0.6672, 0.9242, 0.6444, 0.8819, 0.6537, 0.8758, 0.67, 0.8955, 0.6565, 0.9045, 0.6312, 0.8575, 0.6359, 0.8544, 0.6537, 0.8758, 0.6444, 0.8819, 0.1092, 0.8002, 0.1078, 0.7761, 0.1368, 0.7758, 0.1382, 0.8, 0.6175, 0.8321, 0.6359, 0.8544, 0.6312, 0.8575, 0.07998, 0.8015, 0.07865, 0.7779, 0.1078, 0.7761, 0.1092, 0.8002, 0.0515, 0.8055, 0.05025, 0.7832, 0.07865, 0.7779, 0.07998, 0.8015, 0.02482, 0.8119, 0.02369, 0.7919, 0.05025, 0.7832, 0.0515, 0.8055, 0.0009538, 0.8206, 0.0, 0.8035, 0.02369, 0.7919, 0.02482, 0.8119, 0.05025, 0.7832, 0.04867, 0.7643, 0.07697, 0.7578, 0.07865, 0.7779, 0.02369, 0.7919, 0.02227, 0.7749, 0.04867, 0.7643, 0.05025, 0.7832, 0.6843, 0.9128, 0.6989, 0.8983, 0.7133, 0.91, 0.6961, 0.927, 0.67, 0.8955, 0.6815, 0.8841, 0.6989, 0.8983, 0.6843, 0.9128, 0.6537, 0.8758, 0.6616, 0.8679, 0.6815, 0.8841, 0.67, 0.8955, 0.6359, 0.8544, 0.64, 0.8504, 0.6616, 0.8679, 0.6537, 0.8758, 0.8788, 0.8819, 0.8805, 0.8614, 0.9095, 0.8617, 0.9078, 0.8822, 0.6175, 0.8321, 0.64, 0.8504, 0.6359, 0.8544, 0.8497, 0.8797, 0.8513, 0.8596, 0.8805, 0.8614, 0.8788, 0.8819, 0.6616, 0.8679, 0.6678, 0.8587, 0.6905, 0.8708, 0.6815, 0.8841, 0.64, 0.8504, 0.6431, 0.8457, 0.6678, 0.8587, 0.6616, 0.8679, 0.8805, 0.8614, 0.8818, 0.8373, 0.9108, 0.8375, 0.9095, 0.8617, 0.6175, 0.8321, 0.6431, 0.8457, 0.64, 0.8504, 0.8513, 0.8596, 0.8527, 0.836, 0.8818, 0.8373, 0.8805, 0.8614, 0.8229, 0.8543, 0.8242, 0.832, 0.8527, 0.836, 0.8513, 0.8596, 0.7964, 0.8456, 0.7975, 0.8256, 0.8242, 0.832, 0.8229, 0.8543, 0.7727, 0.8339, 0.7736, 0.8169, 0.7975, 0.8256, 0.7964, 0.8456, 0.6815, 0.8841, 0.6905, 0.8708, 0.7104, 0.8813, 0.6989, 0.8983, 0.8242, 0.832, 0.825, 0.8073, 0.8536, 0.8097, 0.8527, 0.836, 0.7975, 0.8256, 0.7983, 0.8033, 0.825, 0.8073, 0.8242, 0.832, 0.7736, 0.8169, 0.7743, 0.798, 0.7983, 0.8033, 0.7975, 0.8256, 0.6905, 0.8708, 0.6967, 0.8559, 0.7183, 0.8624, 0.7104, 0.8813, 0.6678, 0.8587, 0.6721, 0.8485, 0.6967, 0.8559, 0.6905, 0.8708, 0.6431, 0.8457, 0.6453, 0.8404, 0.6721, 0.8485, 0.6678, 0.8587, 0.8818, 0.8373, 0.8828, 0.8106, 0.9118, 0.8107, 0.9108, 0.8375, 0.6175, 0.8321, 0.6453, 0.8404, 0.6431, 0.8457, 0.8527, 0.836, 0.8536, 0.8097, 0.8828, 0.8106, 0.8818, 0.8373, 0.6721, 0.8485, 0.6742, 0.8376, 0.6999, 0.8401, 0.6967, 0.8559, 0.6453, 0.8404, 0.6464, 0.8349, 0.6742, 0.8376, 0.6721, 0.8485, 0.8828, 0.8106, 0.8832, 0.7821, 0.9123, 0.7822, 0.9118, 0.8107, 0.6175, 0.8321, 0.6464, 0.8349, 0.6453, 0.8404, 0.8536, 0.8097, 0.854, 0.7819, 0.8832, 0.7821, 0.8828, 0.8106, 0.825, 0.8073, 0.8255, 0.781, 0.854, 0.7819, 0.8536, 0.8097, 0.7983, 0.8033, 0.7987, 0.7797, 0.8255, 0.781, 0.825, 0.8073, 0.7743, 0.798, 0.7746, 0.7779, 0.7987, 0.7797, 0.7983, 0.8033, 0.6967, 0.8559, 0.6999, 0.8401, 0.7224, 0.8423, 0.7183, 0.8624, 0.7987, 0.7797, 0.7987, 0.7556, 0.8255, 0.7543, 0.8255, 0.781, 0.7746, 0.7779, 0.7746, 0.7574, 0.7987, 0.7556, 0.7987, 0.7797, 0.6999, 0.8401, 0.6999, 0.824, 0.7224, 0.8218, 0.7224, 0.8423, 0.6742, 0.8376, 0.6742, 0.8265, 0.6999, 0.824, 0.6999, 0.8401, 0.6464, 0.8349, 0.6464, 0.8292, 0.6742, 0.8265, 0.6742, 0.8376, 0.8832, 0.7821, 0.8832, 0.7532, 0.9123, 0.7531, 0.9123, 0.7822, 0.6175, 0.8321, 0.6464, 0.8292, 0.6464, 0.8349, 0.854, 0.7819, 0.854, 0.7535, 0.8832, 0.7532, 0.8832, 0.7821, 0.8255, 0.781, 0.8255, 0.7543, 0.854, 0.7535, 0.854, 0.7819, 0.6464, 0.8292, 0.6453, 0.8237, 0.6721, 0.8157, 0.6742, 0.8265, 0.8832, 0.7532, 0.8828, 0.7248, 0.9118, 0.7246, 0.9123, 0.7531, 0.6175, 0.8321, 0.6453, 0.8237, 0.6464, 0.8292, 0.854, 0.7535, 0.8536, 0.7256, 0.8828, 0.7248, 0.8832, 0.7532, 0.8255, 0.7543, 0.825, 0.728, 0.8536, 0.7256, 0.854, 0.7535, 0.7987, 0.7556, 0.7983, 0.732, 0.825, 0.728, 0.8255, 0.7543, 0.7746, 0.7574, 0.7743, 0.7373, 0.7983, 0.732, 0.7987, 0.7556, 0.6999, 0.824, 0.6967, 0.8082, 0.7183, 0.8017, 0.7224, 0.8218, 0.6742, 0.8265, 0.6721, 0.8157, 0.6967, 0.8082, 0.6999, 0.824, 0.7743, 0.7373, 0.7736, 0.7184, 0.7975, 0.7098, 0.7983, 0.732, 0.6967, 0.8082, 0.6905, 0.7934, 0.7104, 0.7828, 0.7183, 0.8017, 0.6721, 0.8157, 0.6678, 0.8054, 0.6905, 0.7934, 0.6967, 0.8082, 0.6453, 0.8237, 0.6431, 0.8185, 0.6678, 0.8054, 0.6721, 0.8157, 0.8828, 0.7248, 0.8818, 0.698, 0.9108, 0.6978, 0.9118, 0.7246, 0.6175, 0.8321, 0.6431, 0.8185, 0.6453, 0.8237, 0.8536, 0.7256, 0.8527, 0.6994, 0.8818, 0.698, 0.8828, 0.7248, 0.825, 0.728, 0.8242, 0.7033, 0.8527, 0.6994, 0.8536, 0.7256, 0.7983, 0.732, 0.7975, 0.7098, 0.8242, 0.7033, 0.825, 0.728, 0.8818, 0.698, 0.8805, 0.6739, 0.9095, 0.6736, 0.9108, 0.6978, 0.6175, 0.8321, 0.64, 0.8138, 0.6431, 0.8185, 0.8527, 0.6994, 0.8513, 0.6757, 0.8805, 0.6739, 0.8818, 0.698, 0.8242, 0.7033, 0.8229, 0.6811, 0.8513, 0.6757, 0.8527, 0.6994, 0.7975, 0.7098, 0.7964, 0.6897, 0.8229, 0.6811, 0.8242, 0.7033, 0.7736, 0.7184, 0.7727, 0.7014, 0.7964, 0.6897, 0.7975, 0.7098, 0.6905, 0.7934, 0.6815, 0.78, 0.6989, 0.7658, 0.7104, 0.7828, 0.6678, 0.8054, 0.6616, 0.7962, 0.6815, 0.78, 0.6905, 0.7934, 0.6431, 0.8185, 0.64, 0.8138, 0.6616, 0.7962, 0.6678, 0.8054, 0.6989, 0.7658, 0.6843, 0.7513, 0.6961, 0.7371, 0.7133, 0.7541, 0.6815, 0.78, 0.67, 0.7686, 0.6843, 0.7513, 0.6989, 0.7658, 0.6616, 0.7962, 0.6537, 0.7884, 0.67, 0.7686, 0.6815, 0.78, 0.64, 0.8138, 0.6359, 0.8098, 0.6537, 0.7884, 0.6616, 0.7962, 0.8788, 0.6553, 0.8805, 0.6348, 0.9095, 0.6351, 0.9078, 0.6557, 0.6175, 0.8321, 0.6359, 0.8098, 0.64, 0.8138, 0.8497, 0.6531, 0.8513, 0.633, 0.8805, 0.6348, 0.8788, 0.6553, 0.8229, 0.6811, 0.8213, 0.6622, 0.8497, 0.6557, 0.8513, 0.6757, 0.7964, 0.6897, 0.7949, 0.6727, 0.8213, 0.6622, 0.8229, 0.6811, 0.6175, 0.8321, 0.6312, 0.8067, 0.6359, 0.8098, 0.8513, 0.633, 0.8527, 0.6094, 0.8818, 0.6107, 0.8805, 0.6348, 0.8229, 0.6277, 0.8242, 0.6054, 0.8527, 0.6094, 0.8513, 0.633, 0.7964, 0.619, 0.7975, 0.599, 0.8242, 0.6054, 0.8229, 0.6277, 0.7727, 0.6074, 0.7736, 0.5903, 0.7975, 0.599, 0.7964, 0.619, 0.67, 0.7686, 0.6565, 0.7597, 0.6672, 0.7399, 0.6843, 0.7513, 0.6537, 0.7884, 0.6444, 0.7822, 0.6565, 0.7597, 0.67, 0.7686, 0.6359, 0.8098, 0.6312, 0.8067, 0.6444, 0.7822, 0.6537, 0.7884, 0.8805, 0.6348, 0.8818, 0.6107, 0.9108, 0.611, 0.9095, 0.6351, 0.6565, 0.7597, 0.6415, 0.7535, 0.6481, 0.7321, 0.6672, 0.7399, 0.6444, 0.7822, 0.634, 0.778, 0.6415, 0.7535, 0.6565, 0.7597, 0.6312, 0.8067, 0.6259, 0.8045, 0.634, 0.778, 0.6444, 0.7822, 0.8818, 0.6107, 0.8828, 0.584, 0.9118, 0.5841, 0.9108, 0.611, 0.6175, 0.8321, 0.6259, 0.8045, 0.6312, 0.8067, 0.8527, 0.6094, 0.8536, 0.5832, 0.8828, 0.584, 0.8818, 0.6107, 0.8242, 0.6054, 0.825, 0.5807, 0.8536, 0.5832, 0.8527, 0.6094, 0.7975, 0.599, 0.7983, 0.5767, 0.825, 0.5807, 0.8242, 0.6054, 0.7736, 0.5903, 0.7743, 0.5714, 0.7983, 0.5767, 0.7975, 0.599, 0.8536, 0.5832, 0.854, 0.5553, 0.8832, 0.5556, 0.8828, 0.584, 0.825, 0.5807, 0.8255, 0.5545, 0.854, 0.5553, 0.8536, 0.5832, 0.7983, 0.5767, 0.7987, 0.5531, 0.8255, 0.5545, 0.825, 0.5807, 0.7743, 0.5714, 0.7746, 0.5513, 0.7987, 0.5531, 0.7983, 0.5767, 0.6415, 0.7535, 0.6256, 0.7504, 0.6278, 0.7281, 0.6481, 0.7321, 0.634, 0.778, 0.6231, 0.7758, 0.6256, 0.7504, 0.6415, 0.7535, 0.6259, 0.8045, 0.6203, 0.8034, 0.6231, 0.7758, 0.634, 0.778, 0.8828, 0.584, 0.8832, 0.5556, 0.9123, 0.5556, 0.9118, 0.5841, 0.6175, 0.8321, 0.6203, 0.8034, 0.6259, 0.8045, 0.6256, 0.7504, 0.6094, 0.7504, 0.6072, 0.7281, 0.6278, 0.7281, 0.6231, 0.7758, 0.6119, 0.7758, 0.6094, 0.7504, 0.6256, 0.7504, 0.6203, 0.8034, 0.6146, 0.8034, 0.6119, 0.7758, 0.6231, 0.7758, 0.8832, 0.5556, 0.8832, 0.5266, 0.9123, 0.5266, 0.9123, 0.5556, 0.6175, 0.8321, 0.6146, 0.8034, 0.6203, 0.8034, 0.854, 0.5553, 0.854, 0.5269, 0.8832, 0.5266, 0.8832, 0.5556, 0.8255, 0.5545, 0.8255, 0.5277, 0.854, 0.5269, 0.854, 0.5553, 0.7987, 0.5531, 0.7987, 0.529, 0.8255, 0.5277, 0.8255, 0.5545, 0.7746, 0.5513, 0.7746, 0.5309, 0.7987, 0.529, 0.7987, 0.5531, 0.8255, 0.5277, 0.825, 0.5015, 0.8536, 0.499, 0.854, 0.5269, 0.7987, 0.529, 0.7983, 0.5054, 0.825, 0.5015, 0.8255, 0.5277, 0.7746, 0.5309, 0.7743, 0.5108, 0.7983, 0.5054, 0.7987, 0.529, 0.6094, 0.7504, 0.5935, 0.7535, 0.5869, 0.7321, 0.6072, 0.7281, 0.6119, 0.7758, 0.6009, 0.778, 0.5935, 0.7535, 0.6094, 0.7504, 0.6146, 0.8034, 0.6091, 0.8045, 0.6009, 0.778, 0.6119, 0.7758, 0.8832, 0.5266, 0.8828, 0.4982, 0.9118, 0.4981, 0.9123, 0.5266, 0.6175, 0.8321, 0.6091, 0.8045, 0.6146, 0.8034, 0.854, 0.5269, 0.8536, 0.499, 0.8828, 0.4982, 0.8832, 0.5266, 0.6009, 0.778, 0.5906, 0.7822, 0.5785, 0.7597, 0.5935, 0.7535, 0.6091, 0.8045, 0.6038, 0.8067, 0.5906, 0.7822, 0.6009, 0.778, 0.8828, 0.4982, 0.8818, 0.4714, 0.9108, 0.4712, 0.9118, 0.4981, 0.6175, 0.8321, 0.6038, 0.8067, 0.6091, 0.8045, 0.8536, 0.499, 0.8527, 0.4728, 0.8818, 0.4714, 0.8828, 0.4982, 0.825, 0.5015, 0.8242, 0.4767, 0.8527, 0.4728, 0.8536, 0.499, 0.7983, 0.5054, 0.7975, 0.4832, 0.8242, 0.4767, 0.825, 0.5015, 0.7743, 0.5108, 0.7736, 0.4918, 0.7975, 0.4832, 0.7983, 0.5054, 0.5935, 0.7535, 0.5785, 0.7597, 0.5678, 0.7399, 0.5869, 0.7321, 0.7975, 0.4832, 0.7964, 0.4632, 0.8229, 0.4545, 0.8242, 0.4767, 0.7736, 0.4918, 0.7727, 0.4748, 0.7964, 0.4632, 0.7975, 0.4832, 0.5785, 0.7597, 0.565, 0.7686, 0.5506, 0.7513, 0.5678, 0.7399, 0.5906, 0.7822, 0.5813, 0.7884, 0.565, 0.7686, 0.5785, 0.7597, 0.6038, 0.8067, 0.5991, 0.8098, 0.5813, 0.7884, 0.5906, 0.7822, 0.8818, 0.4714, 0.8805, 0.4474, 0.9095, 0.4471, 0.9108, 0.4712, 0.6175, 0.8321, 0.5991, 0.8098, 0.6038, 0.8067, 0.8527, 0.4728, 0.8513, 0.4492, 0.8805, 0.4474, 0.8818, 0.4714, 0.8242, 0.4767, 0.8229, 0.4545, 0.8513, 0.4492, 0.8527, 0.4728, 0.5991, 0.8098, 0.595, 0.8138, 0.5734, 0.7962, 0.5813, 0.7884, 0.8805, 0.4474, 0.8788, 0.4269, 0.9078, 0.4265, 0.9095, 0.4471, 0.6175, 0.8321, 0.595, 0.8138, 0.5991, 0.8098, 0.8513, 0.4492, 0.8497, 0.4291, 0.8788, 0.4269, 0.8805, 0.4474, 0.8229, 0.4545, 0.8213, 0.4356, 0.8497, 0.4291, 0.8513, 0.4492, 0.7964, 0.4632, 0.7949, 0.4461, 0.8213, 0.4356, 0.8229, 0.4545, 0.5506, 0.7513, 0.536, 0.7658, 0.5217, 0.7541, 0.5389, 0.7371, 0.565, 0.7686, 0.5535, 0.78, 0.536, 0.7658, 0.5506, 0.7513, 0.5813, 0.7884, 0.5734, 0.7962, 0.5535, 0.78, 0.565, 0.7686, 0.8841, 0.1925, 0.8852, 0.1725, 0.9119, 0.1789, 0.9107, 0.2012, 0.8604, 0.1808, 0.8614, 0.1638, 0.8852, 0.1725, 0.8841, 0.1925, 0.5535, 0.78, 0.5445, 0.7934, 0.5246, 0.7828, 0.536, 0.7658, 0.5734, 0.7962, 0.5672, 0.8054, 0.5445, 0.7934, 0.5535, 0.78, 0.595, 0.8138, 0.5919, 0.8185, 0.5672, 0.8054, 0.5734, 0.7962, 0.9682, 0.2083, 0.9696, 0.1842, 0.9986, 0.1844, 0.9972, 0.2086, 0.6175, 0.8321, 0.5919, 0.8185, 0.595, 0.8138, 0.9391, 0.2065, 0.9404, 0.1829, 0.9696, 0.1842, 0.9682, 0.2083, 0.9107, 0.2012, 0.9119, 0.1789, 0.9404, 0.1829, 0.9391, 0.2065, 0.5919, 0.8185, 0.5897, 0.8237, 0.5629, 0.8157, 0.5672, 0.8054, 0.9696, 0.1842, 0.9705, 0.1575, 0.9995, 0.1576, 0.9986, 0.1844, 0.6175, 0.8321, 0.5897, 0.8237, 0.5919, 0.8185, 0.9404, 0.1829, 0.9413, 0.1566, 0.9705, 0.1575, 0.9696, 0.1842, 0.9119, 0.1789, 0.9128, 0.1542, 0.9413, 0.1566, 0.9404, 0.1829, 0.8852, 0.1725, 0.886, 0.1502, 0.9128, 0.1542, 0.9119, 0.1789, 0.8614, 0.1638, 0.862, 0.1449, 0.886, 0.1502, 0.8852, 0.1725, 0.5445, 0.7934, 0.5383, 0.8082, 0.5167, 0.8017, 0.5246, 0.7828, 0.5672, 0.8054, 0.5629, 0.8157, 0.5383, 0.8082, 0.5445, 0.7934, 0.862, 0.1449, 0.8624, 0.1248, 0.8864, 0.1266, 0.886, 0.1502, 0.5383, 0.8082, 0.5351, 0.824, 0.5126, 0.8218, 0.5167, 0.8017, 0.5629, 0.8157, 0.5607, 0.8265, 0.5351, 0.824, 0.5383, 0.8082, 0.5897, 0.8237, 0.5886, 0.8292, 0.5607, 0.8265, 0.5629, 0.8157, 0.9705, 0.1575, 0.971, 0.1291, 1.0, 0.1291, 0.9995, 0.1576, 0.6175, 0.8321, 0.5886, 0.8292, 0.5897, 0.8237, 0.9413, 0.1566, 0.9418, 0.1288, 0.971, 0.1291, 0.9705, 0.1575, 0.9128, 0.1542, 0.9132, 0.128, 0.9418, 0.1288, 0.9413, 0.1566, 0.886, 0.1502, 0.8864, 0.1266, 0.9132, 0.128, 0.9128, 0.1542, 0.971, 0.1291, 0.971, 0.1001, 1.0, 0.1, 1.0, 0.1291, 0.6175, 0.8321, 0.5886, 0.8349, 0.5886, 0.8292, 0.9418, 0.1288, 0.9418, 0.1004, 0.971, 0.1001, 0.971, 0.1291, 0.9132, 0.128, 0.9132, 0.1012, 0.9418, 0.1004, 0.9418, 0.1288, 0.8864, 0.1266, 0.8864, 0.1025, 0.9132, 0.1012, 0.9132, 0.128, 0.8624, 0.1248, 0.8624, 0.1043, 0.8864, 0.1025, 0.8864, 0.1266, 0.5351, 0.824, 0.5351, 0.8401, 0.5126, 0.8423, 0.5126, 0.8218, 0.5607, 0.8265, 0.5607, 0.8376, 0.5351, 0.8401, 0.5351, 0.824, 0.5886, 0.8292, 0.5886, 0.8349, 0.5607, 0.8376, 0.5607, 0.8265, 0.8624, 0.1043, 0.862, 0.08425, 0.886, 0.07891, 0.8864, 0.1025, 0.5351, 0.8401, 0.5383, 0.8559, 0.5167, 0.8624, 0.5126, 0.8423, 0.5607, 0.8376, 0.5629, 0.8485, 0.5383, 0.8559, 0.5351, 0.8401, 0.5886, 0.8349, 0.5897, 0.8404, 0.5629, 0.8485, 0.5607, 0.8376, 0.971, 0.1001, 0.9705, 0.07169, 0.9995, 0.07155, 1.0, 0.1, 0.6175, 0.8321, 0.5897, 0.8404, 0.5886, 0.8349, 0.9418, 0.1004, 0.9413, 0.07251, 0.9705, 0.07169, 0.971, 0.1001, 0.9132, 0.1012, 0.9128, 0.07495, 0.9413, 0.07251, 0.9418, 0.1004, 0.8864, 0.1025, 0.886, 0.07891, 0.9128, 0.07495, 0.9132, 0.1012, 0.6175, 0.8321, 0.5919, 0.8457, 0.5897, 0.8404, 0.9413, 0.07251, 0.9404, 0.04627, 0.9696, 0.04493, 0.9705, 0.07169, 0.9128, 0.07495, 0.9119, 0.05023, 0.9404, 0.04627, 0.9413, 0.07251, 0.886, 0.07891, 0.8852, 0.05667, 0.9119, 0.05023, 0.9128, 0.07495, 0.862, 0.08425, 0.8614, 0.06533, 0.8852, 0.05667, 0.886, 0.07891, 0.5383, 0.8559, 0.5445, 0.8708, 0.5246, 0.8813, 0.5167, 0.8624, 0.5629, 0.8485, 0.5672, 0.8587, 0.5445, 0.8708, 0.5383, 0.8559, 0.5897, 0.8404, 0.5919, 0.8457, 0.5672, 0.8587, 0.5629, 0.8485, 0.9705, 0.07169, 0.9696, 0.04493, 0.9986, 0.0447, 0.9995, 0.07155, 0.5445, 0.8708, 0.5535, 0.8841, 0.536, 0.8983, 0.5246, 0.8813, 0.5672, 0.8587, 0.5734, 0.8679, 0.5535, 0.8841, 0.5445, 0.8708, 0.5919, 0.8457, 0.595, 0.8504, 0.5734, 0.8679, 0.5672, 0.8587, 0.9696, 0.04493, 0.9682, 0.02085, 0.9972, 0.02055, 0.9986, 0.0447, 0.6175, 0.8321, 0.595, 0.8504, 0.5919, 0.8457, 0.9404, 0.04627, 0.9391, 0.02265, 0.9682, 0.02085, 0.9696, 0.04493, 0.9119, 0.05023, 0.9107, 0.02798, 0.9391, 0.02265, 0.9404, 0.04627, 0.8852, 0.05667, 0.8841, 0.03665, 0.9107, 0.02798, 0.9119, 0.05023, 0.8614, 0.06533, 0.8604, 0.0483, 0.8841, 0.03665, 0.8852, 0.05667, 0.04867, 0.9753, 0.05025, 0.9564, 0.07865, 0.9617, 0.07697, 0.9818, 0.8841, 0.03665, 0.8827, 0.01962, 0.9091, 0.009065, 0.9107, 0.02798, 0.536, 0.8983, 0.5506, 0.9128, 0.5389, 0.927, 0.5217, 0.91, 0.5535, 0.8841, 0.565, 0.8955, 0.5506, 0.9128, 0.536, 0.8983, 0.5734, 0.8679, 0.5813, 0.8758, 0.565, 0.8955, 0.5535, 0.8841, 0.595, 0.8504, 0.5991, 0.8544, 0.5813, 0.8758, 0.5734, 0.8679, 0.9682, 0.02085, 0.9665, 0.0003722, 0.9955, 0.0, 0.9972, 0.02055, 0.6175, 0.8321, 0.5991, 0.8544, 0.595, 0.8504, 0.07697, 0.9818, 0.07865, 0.9617, 0.1078, 0.9635, 0.1061, 0.984, 0.4302, 0.4265, 0.4302, 0.4265, 0.4302, 0.4265, 0.4302, 0.4265, 0.4302, 0.4265, 0.4302, 0.4265, 0.4302, 0.4265, 0.4302, 0.4265, 0.4302, 0.4265, 0.4302, 0.4265, 0.4302, 0.4265, 0.4302, 0.4265, 0.4302, 0.4265, 0.4302, 0.4265, 0.4302, 0.4265, 0.4302, 0.4265, 0.4302, 0.4265, 0.4302, 0.4265, 0.4302, 0.4265, 0.4302, 0.4265, 0.4302, 0.4265, 0.4302, 0.4265, 0.4302, 0.4265, 0.4302, 0.4265, 0.4302, 0.4265, 0.4302, 0.4265, 0.4302, 0.4265, 0.4302, 0.4265, 0.4302, 0.4265, 0.4302, 0.4265, 0.4302, 0.4265, 0.4302, 0.4265, 0.4302, 0.4265, 0.4302, 0.4265, 0.4302, 0.4265, 0.4302, 0.4265, 0.4302, 0.4265, 0.4302, 0.4265, 0.4302, 0.4265, 0.4302, 0.4265, 0.4302, 0.4265, 0.4302, 0.4265, 0.4302, 0.4265, 0.4302, 0.4265, 0.4302, 0.4265, 0.4302, 0.4265, 0.4302, 0.4265, 0.4302, 0.4265, 0.4302, 0.4265, 0.4302, 0.4265, 0.4302, 0.4265, 0.4302, 0.4265, 0.4302, 0.4265, 0.4302, 0.4265, 0.4302, 0.4265, 0.4302, 0.4265, 0.4302, 0.4265, 0.4302, 0.4265, 0.4302, 0.4265, 0.4302, 0.4265, 0.4302, 0.4265, 0.4302, 0.4265, 0.4302, 0.4265, 0.4302, 0.4265, 0.4302, 0.4265, 0.4302, 0.4265, 0.4302, 0.4265, 0.4302, 0.4265, 0.4302, 0.4265, 0.4302, 0.4265, 0.4302, 0.4265, 0.4302, 0.4265, 0.4302, 0.4265, 0.4302, 0.4265, 0.4302, 0.4265, 0.4302, 0.4265, 0.4302, 0.4265, 0.4302, 0.4265, 0.4302, 0.4265, 0.4302, 0.4265, 0.4302, 0.4265, 0.4302, 0.4265, 0.4302, 0.4265, 0.4302, 0.4265, 0.4302, 0.4265, 0.4302, 0.4265, 0.4302, 0.4265, 0.4302, 0.4265, 0.4302, 0.4265, 0.4302, 0.4265, 0.4302, 0.4265, 0.4302, 0.4265, 0.4302, 0.4265, 0.4302, 0.4265, 0.4302, 0.4265, 0.4302, 0.4265, 0.4302, 0.4265, 0.4302, 0.4265, 0.4302, 0.4265, 0.4302, 0.4265, 0.4302, 0.4265, 0.4302, 0.4265, 0.4302, 0.4265, 0.4302, 0.4265, 0.4302, 0.4265, 0.4302, 0.4265, 0.4302, 0.4265, 0.4302, 0.4265, 0.4302, 0.4265, 0.4302, 0.4265, 0.4302, 0.4265, 0.4302, 0.4265, 0.4302, 0.4265, 0.4302, 0.4265, 0.4302, 0.4265, 0.4302, 0.4265, 0.4302, 0.4265, 0.4302, 0.4265, 0.4302, 0.4265, 0.4302, 0.4265, 0.4302, 0.4265, 0.4302, 0.4265, 0.4302, 0.4265, 0.4302, 0.4265, 0.4302, 0.4265, 0.4302, 0.4265, 0.4302, 0.4265, 0.4302, 0.4265, 0.7379, 0.0415, 0.7472, 0.02427, 0.7824, 0.04761, 0.7699, 0.06271, 0.6646, 0.4071, 0.6665, 0.4265, 0.6241, 0.4265, 0.6261, 0.4071, 0.7023, 0.02689, 0.7081, 0.008195, 0.7472, 0.02427, 0.7379, 0.0415, 0.7023, 0.3996, 0.7081, 0.4183, 0.6665, 0.4265, 0.6646, 0.4071, 0.6646, 0.01944, 0.6665, 0.0, 0.7081, 0.008195, 0.7023, 0.02689, 0.7379, 0.385, 0.7472, 0.4022, 0.7081, 0.4183, 0.7023, 0.3996, 0.6261, 0.01944, 0.6241, 0.0, 0.6665, 0.0, 0.6646, 0.01944, 0.7699, 0.3638, 0.7824, 0.3789, 0.7472, 0.4022, 0.7379, 0.385, 0.5883, 0.02689, 0.5826, 0.008195, 0.6241, 0.0, 0.6261, 0.01944, 0.7972, 0.3368, 0.8124, 0.3492, 0.7824, 0.3789, 0.7699, 0.3638, 0.5527, 0.0415, 0.5434, 0.02427, 0.5826, 0.008195, 0.5883, 0.02689, 0.8186, 0.3051, 0.8359, 0.3143, 0.8124, 0.3492, 0.7972, 0.3368, 0.5207, 0.06271, 0.5082, 0.04761, 0.5434, 0.02427, 0.5527, 0.0415, 0.8333, 0.2698, 0.8522, 0.2755, 0.8359, 0.3143, 0.8186, 0.3051, 0.4935, 0.08971, 0.4782, 0.07731, 0.5082, 0.04761, 0.5207, 0.06271, 0.8408, 0.2323, 0.8604, 0.2343, 0.8522, 0.2755, 0.8333, 0.2698, 0.4721, 0.3051, 0.4547, 0.3143, 0.4385, 0.2755, 0.4573, 0.2698, 0.4721, 0.1215, 0.4547, 0.1122, 0.4782, 0.07731, 0.4935, 0.08971, 0.8408, 0.1942, 0.8604, 0.1923, 0.8604, 0.2343, 0.8408, 0.2323, 0.4935, 0.3368, 0.4782, 0.3492, 0.4547, 0.3143, 0.4721, 0.3051, 0.4573, 0.1567, 0.4385, 0.1511, 0.4547, 0.1122, 0.4721, 0.1215, 0.8333, 0.1567, 0.8522, 0.1511, 0.8604, 0.1923, 0.8408, 0.1942, 0.5207, 0.3638, 0.5082, 0.3789, 0.4782, 0.3492, 0.4935, 0.3368, 0.4498, 0.1942, 0.4302, 0.1923, 0.4385, 0.1511, 0.4573, 0.1567, 0.8186, 0.1215, 0.8359, 0.1122, 0.8522, 0.1511, 0.8333, 0.1567, 0.5527, 0.385, 0.5434, 0.4022, 0.5082, 0.3789, 0.5207, 0.3638, 0.4498, 0.2323, 0.4302, 0.2343, 0.4302, 0.1923, 0.4498, 0.1942, 0.7972, 0.08971, 0.8124, 0.07731, 0.8359, 0.1122, 0.8186, 0.1215, 0.5883, 0.3996, 0.5826, 0.4183, 0.5434, 0.4022, 0.5527, 0.385, 0.4573, 0.2698, 0.4385, 0.2755, 0.4302, 0.2343, 0.4498, 0.2323, 0.7699, 0.06271, 0.7824, 0.04761, 0.8124, 0.07731, 0.7972, 0.08971, 0.6261, 0.4071, 0.6241, 0.4265, 0.5826, 0.4183, 0.5883, 0.3996, 0.6283, 0.3841, 0.6261, 0.4071, 0.5883, 0.3996, 0.5951, 0.3775, 0.7552, 0.08056, 0.7699, 0.06271, 0.7972, 0.08971, 0.7792, 0.1044, 0.4796, 0.2631, 0.4573, 0.2698, 0.4498, 0.2323, 0.473, 0.2301, 0.5951, 0.3775, 0.5883, 0.3996, 0.5527, 0.385, 0.5637, 0.3647, 0.7792, 0.1044, 0.7972, 0.08971, 0.8186, 0.1215, 0.798, 0.1323, 0.473, 0.2301, 0.4498, 0.2323, 0.4498, 0.1942, 0.473, 0.1964, 0.5637, 0.3647, 0.5527, 0.385, 0.5207, 0.3638, 0.5355, 0.346, 0.798, 0.1323, 0.8186, 0.1215, 0.8333, 0.1567, 0.811, 0.1634, 0.473, 0.1964, 0.4498, 0.1942, 0.4573, 0.1567, 0.4796, 0.1634, 0.5355, 0.346, 0.5207, 0.3638, 0.4935, 0.3368, 0.5115, 0.3222, 0.811, 0.1634, 0.8333, 0.1567, 0.8408, 0.1942, 0.8176, 0.1964, 0.4796, 0.1634, 0.4573, 0.1567, 0.4721, 0.1215, 0.4926, 0.1323, 0.5115, 0.3222, 0.4935, 0.3368, 0.4721, 0.3051, 0.4926, 0.2942, 0.8176, 0.1964, 0.8408, 0.1942, 0.8408, 0.2323, 0.8176, 0.2301, 0.4926, 0.1323, 0.4721, 0.1215, 0.4935, 0.08971, 0.5115, 0.1044, 0.4926, 0.2942, 0.4721, 0.3051, 0.4573, 0.2698, 0.4796, 0.2631, 0.8176, 0.2301, 0.8408, 0.2323, 0.8333, 0.2698, 0.811, 0.2631, 0.5115, 0.1044, 0.4935, 0.08971, 0.5207, 0.06271, 0.5355, 0.08056, 0.811, 0.2631, 0.8333, 0.2698, 0.8186, 0.3051, 0.798, 0.2942, 0.5355, 0.08056, 0.5207, 0.06271, 0.5527, 0.0415, 0.5637, 0.06186, 0.798, 0.2942, 0.8186, 0.3051, 0.7972, 0.3368, 0.7792, 0.3222, 0.5637, 0.06186, 0.5527, 0.0415, 0.5883, 0.02689, 0.5951, 0.04899, 0.7792, 0.3222, 0.7972, 0.3368, 0.7699, 0.3638, 0.7552, 0.346, 0.5951, 0.04899, 0.5883, 0.02689, 0.6261, 0.01944, 0.6283, 0.04242, 0.7552, 0.346, 0.7699, 0.3638, 0.7379, 0.385, 0.7269, 0.3647, 0.6283, 0.04242, 0.6261, 0.01944, 0.6646, 0.01944, 0.6623, 0.04242, 0.7269, 0.3647, 0.7379, 0.385, 0.7023, 0.3996, 0.6956, 0.3775, 0.6623, 0.04242, 0.6646, 0.01944, 0.7023, 0.02689, 0.6956, 0.04899, 0.6956, 0.3775, 0.7023, 0.3996, 0.6646, 0.4071, 0.6623, 0.3841, 0.6956, 0.04899, 0.7023, 0.02689, 0.7379, 0.0415, 0.7269, 0.06186, 0.6623, 0.3841, 0.6646, 0.4071, 0.6261, 0.4071, 0.6283, 0.3841, 0.7269, 0.06186, 0.7379, 0.0415, 0.7699, 0.06271, 0.7552, 0.08056, 0.7158, 0.08254, 0.7269, 0.06186, 0.7552, 0.08056, 0.7402, 0.09869, 0.66, 0.3608, 0.6623, 0.3841, 0.6283, 0.3841, 0.6307, 0.3608, 0.6887, 0.07143, 0.6956, 0.04899, 0.7269, 0.06186, 0.7158, 0.08254, 0.6887, 0.3551, 0.6956, 0.3775, 0.6623, 0.3841, 0.66, 0.3608, 0.66, 0.06576, 0.6623, 0.04242, 0.6956, 0.04899, 0.6887, 0.07143, 0.7158, 0.344, 0.7269, 0.3647, 0.6956, 0.3775, 0.6887, 0.3551, 0.6307, 0.06576, 0.6283, 0.04242, 0.6623, 0.04242, 0.66, 0.06576, 0.7402, 0.3278, 0.7552, 0.346, 0.7269, 0.3647, 0.7158, 0.344, 0.6019, 0.07143, 0.5951, 0.04899, 0.6283, 0.04242, 0.6307, 0.06576, 0.7609, 0.3073, 0.7792, 0.3222, 0.7552, 0.346, 0.7402, 0.3278, 0.5748, 0.08254, 0.5637, 0.06186, 0.5951, 0.04899, 0.6019, 0.07143, 0.7772, 0.2831, 0.798, 0.2942, 0.7792, 0.3222, 0.7609, 0.3073, 0.5505, 0.09869, 0.5355, 0.08056, 0.5637, 0.06186, 0.5748, 0.08254, 0.7884, 0.2563, 0.811, 0.2631, 0.798, 0.2942, 0.7772, 0.2831, 0.5298, 0.1192, 0.5115, 0.1044, 0.5355, 0.08056, 0.5505, 0.09869, 0.7941, 0.2278, 0.8176, 0.2301, 0.811, 0.2631, 0.7884, 0.2563, 0.5135, 0.2831, 0.4926, 0.2942, 0.4796, 0.2631, 0.5023, 0.2563, 0.5135, 0.1434, 0.4926, 0.1323, 0.5115, 0.1044, 0.5298, 0.1192, 0.7941, 0.1987, 0.8176, 0.1964, 0.8176, 0.2301, 0.7941, 0.2278, 0.5298, 0.3073, 0.5115, 0.3222, 0.4926, 0.2942, 0.5135, 0.2831, 0.5023, 0.1702, 0.4796, 0.1634, 0.4926, 0.1323, 0.5135, 0.1434, 0.7884, 0.1702, 0.811, 0.1634, 0.8176, 0.1964, 0.7941, 0.1987, 0.5505, 0.3278, 0.5355, 0.346, 0.5115, 0.3222, 0.5298, 0.3073, 0.4965, 0.1987, 0.473, 0.1964, 0.4796, 0.1634, 0.5023, 0.1702, 0.7772, 0.1434, 0.798, 0.1323, 0.811, 0.1634, 0.7884, 0.1702, 0.5748, 0.344, 0.5637, 0.3647, 0.5355, 0.346, 0.5505, 0.3278, 0.4965, 0.2278, 0.473, 0.2301, 0.473, 0.1964, 0.4965, 0.1987, 0.7609, 0.1192, 0.7792, 0.1044, 0.798, 0.1323, 0.7772, 0.1434, 0.6019, 0.3551, 0.5951, 0.3775, 0.5637, 0.3647, 0.5748, 0.344, 0.5023, 0.2563, 0.4796, 0.2631, 0.473, 0.2301, 0.4965, 0.2278, 0.7402, 0.09869, 0.7552, 0.08056, 0.7792, 0.1044, 0.7609, 0.1192, 0.6307, 0.3608, 0.6283, 0.3841, 0.5951, 0.3775, 0.6019, 0.3551, 0.7702, 0.6984, 0.5191, 0.6984, 0.5172, 0.6635, 0.7682, 0.6635, 0.005795, 0.6544, 0.2569, 0.6544, 0.2555, 0.6932, 0.004447, 0.6932, 0.7727, 0.7281, 0.5216, 0.7281, 0.5191, 0.6984, 0.7702, 0.6984, 0.006482, 0.6132, 0.2576, 0.6132, 0.2569, 0.6544, 0.005795, 0.6544, 0.262, 0.6932, 0.5131, 0.6932, 0.5111, 0.7281, 0.2601, 0.7281, 0.006482, 0.5712, 0.2576, 0.5712, 0.2576, 0.6132, 0.006482, 0.6132, 0.2634, 0.6544, 0.5144, 0.6544, 0.5131, 0.6932, 0.262, 0.6932, 0.005795, 0.53, 0.2569, 0.53, 0.2576, 0.5712, 0.006482, 0.5712, 0.264, 0.6132, 0.5151, 0.6132, 0.5144, 0.6544, 0.2634, 0.6544, 0.004447, 0.4912, 0.2555, 0.4912, 0.2569, 0.53, 0.005795, 0.53, 0.2595, 0.9651, 0.5106, 0.9651, 0.5086, 1.0, 0.2576, 1.0, 0.264, 0.5712, 0.5151, 0.5712, 0.5151, 0.6132, 0.264, 0.6132, 0.00249, 0.4562, 0.2536, 0.4562, 0.2555, 0.4912, 0.004447, 0.4912, 0.2609, 0.9263, 0.5119, 0.9263, 0.5106, 0.9651, 0.2595, 0.9651, 0.2634, 0.53, 0.5144, 0.53, 0.5151, 0.5712, 0.264, 0.5712, 7.515e-09, 0.4265, 0.2511, 0.4265, 0.2536, 0.4562, 0.00249, 0.4562, 0.2616, 0.8851, 0.5126, 0.8851, 0.5119, 0.9263, 0.2609, 0.9263, 0.262, 0.4912, 0.5131, 0.4912, 0.5144, 0.53, 0.2634, 0.53, 0.7682, 0.4614, 0.5172, 0.4614, 0.5191, 0.4265, 0.7702, 0.4265, 0.2616, 0.8431, 0.5126, 0.8431, 0.5126, 0.8851, 0.2616, 0.8851, 0.2601, 0.4562, 0.5111, 0.4562, 0.5131, 0.4912, 0.262, 0.4912, 0.7669, 0.5003, 0.5158, 0.5003, 0.5172, 0.4614, 0.7682, 0.4614, 0.2609, 0.8019, 0.5119, 0.8019, 0.5126, 0.8431, 0.2616, 0.8431, 0.2576, 0.4265, 0.5086, 0.4265, 0.5111, 0.4562, 0.2601, 0.4562, 0.7662, 0.5415, 0.5151, 0.5415, 0.5158, 0.5003, 0.7669, 0.5003, 0.2595, 0.763, 0.5106, 0.763, 0.5119, 0.8019, 0.2609, 0.8019, 0.7662, 0.5835, 0.5151, 0.5835, 0.5151, 0.5415, 0.7662, 0.5415, 0.2576, 0.7281, 0.5086, 0.7281, 0.5106, 0.763, 0.2595, 0.763, 0.7669, 0.6247, 0.5158, 0.6247, 0.5151, 0.5835, 0.7662, 0.5835, 0.00249, 0.7281, 0.2536, 0.7281, 0.2511, 0.7578, 0.0, 0.7578, 0.7682, 0.6635, 0.5172, 0.6635, 0.5158, 0.6247, 0.7669, 0.6247, 0.004447, 0.6932, 0.2555, 0.6932, 0.2536, 0.7281, 0.00249, 0.7281, 0.317, 0.4022, 0.2137, 0.2106, 0.2132, 0.2109, 0.3522, 0.3789, 0.2363, 0.0, 0.2148, 0.2162, 0.2154, 0.2162, 0.1939, 0.0, 0.04802, 0.07731, 0.2174, 0.2152, 0.2178, 0.2147, 0.02448, 0.1122, 0.2779, 0.4183, 0.2142, 0.2104, 0.2137, 0.2106, 0.317, 0.4022, 0.2779, 0.008195, 0.2142, 0.2161, 0.2148, 0.2162, 0.2363, 0.0, 0.07798, 0.04761, 0.217, 0.2156, 0.2174, 0.2152, 0.04802, 0.07731, 0.2363, 0.4265, 0.2148, 0.2103, 0.2142, 0.2104, 0.2779, 0.4183, 0.317, 0.02427, 0.2137, 0.2159, 0.2142, 0.2161, 0.2779, 0.008195, 0.1939, 0.4265, 0.2154, 0.2103, 0.2148, 0.2103, 0.2363, 0.4265, 0.3522, 0.04761, 0.2132, 0.2156, 0.2137, 0.2159, 0.317, 0.02427, 0.1524, 0.4183, 0.216, 0.2104, 0.2154, 0.2103, 0.1939, 0.4265, 0.3822, 0.07731, 0.2128, 0.2152, 0.2132, 0.2156, 0.3522, 0.04761, 0.1132, 0.4022, 0.2165, 0.2106, 0.216, 0.2104, 0.1524, 0.4183, 0.4057, 0.1122, 0.2124, 0.2147, 0.2128, 0.2152, 0.3822, 0.07731, 0.07798, 0.3789, 0.217, 0.2109, 0.2165, 0.2106, 0.1132, 0.4022, 0.4219, 0.1511, 0.2122, 0.2141, 0.2124, 0.2147, 0.4057, 0.1122, 0.04802, 0.3492, 0.2174, 0.2114, 0.217, 0.2109, 0.07798, 0.3789, 0.4302, 0.1923, 0.2121, 0.2136, 0.2122, 0.2141, 0.4219, 0.1511, 0.02448, 0.3143, 0.2178, 0.2119, 0.2174, 0.2114, 0.04802, 0.3492, 0.4302, 0.2343, 0.2121, 0.213, 0.2121, 0.2136, 0.4302, 0.1923, 0.008266, 0.2755, 0.218, 0.2124, 0.2178, 0.2119, 0.02448, 0.3143, 0.4219, 0.2755, 0.2122, 0.2124, 0.2121, 0.213, 0.4302, 0.2343, 0.0, 0.2343, 0.2181, 0.213, 0.218, 0.2124, 0.008266, 0.2755, 0.4057, 0.3143, 0.2124, 0.2119, 0.2122, 0.2124, 0.4219, 0.2755, 0.1132, 0.02427, 0.2165, 0.2159, 0.217, 0.2156, 0.07798, 0.04761, 0.0, 0.1923, 0.2181, 0.2136, 0.2181, 0.213, 0.0, 0.2343, 0.3822, 0.3492, 0.2128, 0.2114, 0.2124, 0.2119, 0.4057, 0.3143, 0.1524, 0.008195, 0.216, 0.2161, 0.2165, 0.2159, 0.1132, 0.02427, 0.008266, 0.1511, 0.218, 0.2141, 0.2181, 0.2136, 0.0, 0.1923, 0.3522, 0.3789, 0.2132, 0.2109, 0.2128, 0.2114, 0.3822, 0.3492, 0.1939, 0.0, 0.2154, 0.2162, 0.216, 0.2161, 0.1524, 0.008195, 0.02448, 0.1122, 0.2178, 0.2147, 0.218, 0.2141, 0.008266, 0.1511])
_uv.active_render = True
me_sphere.materials.append(mat_steel)
me_sphere.use_remesh_fix_poles = True
me_sphere.use_remesh_preserve_attributes = False
me_sphere.auto_texspace = False
me_sphere.update()

# ---- objects
ob_sphere = bpy.data.objects.new('Sphere', me_sphere)
ob_camera = bpy.data.objects.new('Camera', cam_camera_001)
ob_point = bpy.data.objects.new('Point', light_point)

# ---- transforms, parenting, visibility, modifiers, constraints
ob_sphere.location = (0.0, 0.0, 0.0)
ob_sphere.scale = (1.0, 1.0, 0.1526)
ob_camera.location = (0.0, 0.0, 0.0)
ob_camera.rotation_euler = (0.8154, 6.263e-09, -1.34)
ob_point.location = (0.0, 0.0, 1.505)

# ---- collection membership
col_collection.objects.link(ob_sphere)
col_collection.objects.link(ob_camera)
col_collection.objects.link(ob_point)

# ---- scene / render settings (as saved in the file)
scene.camera = ob_camera
scene.frame_start = 1; scene.frame_end = 250; scene.frame_set(1)
scene.render.engine = 'CYCLES'
scene.cycles.use_denoising = False
scene.cycles.samples = 128
scene.cycles.sampling_pattern = 'TABULATED_SOBOL'
scene.cycles.use_adaptive_sampling = False
scene.cycles.use_light_tree = False
scene.cycles.bake_type = 'NORMAL'
scene.view_settings.view_transform = 'Filmic'
bpy.context.view_layer.update()
